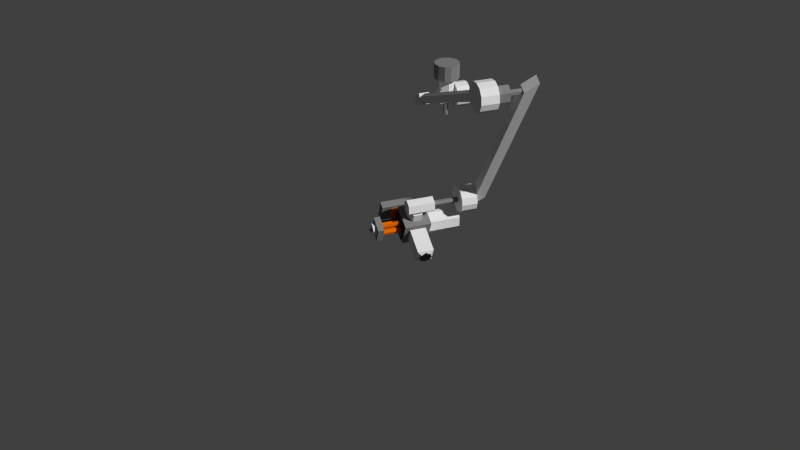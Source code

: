 # Source: roverarm.blend  (saved by Blender 2.72.0; exported with 4.5.12 LTS)
import bpy
from mathutils import Matrix  # noqa: F401  (used for matrix-valued properties, if any)

bpy.ops.wm.read_factory_settings(use_empty=True)
scene = bpy.context.scene
scene.name = 'Scene'

# ---- collections
col_collection_1 = bpy.data.collections.new('Collection 1'); scene.collection.children.link(col_collection_1)

# ---- materials (node trees are filled in below, after node groups)
mat_hellesgrau_normal = bpy.data.materials.new('hellesgrau_normal')
mat_hellesgrau_normal.alpha_threshold = 0.0
mat_hellesgrau_normal.roughness = 0.5
mat_dunklesgrau_normal = bpy.data.materials.new('dunklesgrau_normal')
mat_dunklesgrau_normal.alpha_threshold = 0.0
mat_dunklesgrau_normal.roughness = 0.5
mat_dunklesgrau_spigelnd = bpy.data.materials.new('dunklesgrau_Spigelnd')
mat_dunklesgrau_spigelnd.alpha_threshold = 0.0
mat_dunklesgrau_spigelnd.diffuse_color = (0.9294, 0.9294, 0.9294, 1.0)
mat_dunklesgrau_spigelnd.specular_color = (0.3294, 0.3294, 0.3294)
mat_dunklesgrau_spigelnd.roughness = 0.5
mat_orange_normal = bpy.data.materials.new('orange_normal')
mat_orange_normal.alpha_threshold = 0.0
mat_orange_normal.roughness = 0.5

# ---- material node trees
mat_hellesgrau_normal.use_nodes = True; mat_hellesgrau_normal.node_tree.nodes.clear()
_N = mat_hellesgrau_normal.node_tree.nodes; _L = mat_hellesgrau_normal.node_tree.links
n0 = _N.new('ShaderNodeOutputMaterial'); n0.name = 'Material Output'; n0.location = (300, 300)
n1 = _N.new('ShaderNodeBsdfDiffuse'); n1.name = 'Diffuse BSDF'; n1.location = (10, 300)
_L.new(n1.outputs[0], n0.inputs[0])
n0.is_active_output = True
mat_dunklesgrau_normal.use_nodes = True; mat_dunklesgrau_normal.node_tree.nodes.clear()
_N = mat_dunklesgrau_normal.node_tree.nodes; _L = mat_dunklesgrau_normal.node_tree.links
n0 = _N.new('ShaderNodeOutputMaterial'); n0.name = 'Material Output'; n0.location = (300, 300)
n1 = _N.new('ShaderNodeBsdfDiffuse'); n1.name = 'Diffuse BSDF'; n1.location = (10, 300)
n1.inputs[0].default_value = (0.2266, 0.2266, 0.2266, 1.0)
_L.new(n1.outputs[0], n0.inputs[0])
n0.is_active_output = True
mat_dunklesgrau_spigelnd.use_nodes = True; mat_dunklesgrau_spigelnd.node_tree.nodes.clear()
_N = mat_dunklesgrau_spigelnd.node_tree.nodes; _L = mat_dunklesgrau_spigelnd.node_tree.links
n0 = _N.new('ShaderNodeOutputMaterial'); n0.name = 'Material Output'; n0.location = (300, 300)
n1 = _N.new('ShaderNodeBsdfAnisotropic'); n1.name = 'Glossy BSDF'; n1.location = (100, 300)
n1.distribution = 'GGX'
n1.inputs[0].default_value = (0.0985, 0.0985, 0.0985, 1.0)
n1.inputs[1].default_value = 0.0
_L.new(n1.outputs[0], n0.inputs[0])
n0.is_active_output = True
mat_orange_normal.use_nodes = True; mat_orange_normal.node_tree.nodes.clear()
_N = mat_orange_normal.node_tree.nodes; _L = mat_orange_normal.node_tree.links
n0 = _N.new('ShaderNodeOutputMaterial'); n0.name = 'Material Output'; n0.location = (300, 300)
n1 = _N.new('ShaderNodeBsdfDiffuse'); n1.name = 'Diffuse BSDF'; n1.location = (10, 300)
n1.inputs[0].default_value = (0.8, 0.1525, 0.0, 1.0)
_L.new(n1.outputs[0], n0.inputs[0])
n0.is_active_output = True

# ---- world
world_world = bpy.data.worlds.new('World'); scene.world = world_world
world_world.color = (0.05088, 0.05088, 0.05088)
world_world.use_sun_shadow = False
world_world.sun_shadow_jitter_overblur = 0.0
world_world.cycles.sampling_method = 'MANUAL'
world_world.cycles.sample_map_resolution = 256

# ---- cameras
cam_camera = bpy.data.cameras.new('Camera')
cam_camera.clip_end = 100.0
cam_camera.lens = 35.0
cam_camera.sensor_width = 32.0
cam_camera.sensor_height = 18.0
cam_camera.display_size = 2.0
cam_camera.dof.focus_distance = 0.0

# ---- meshes
me_mesh56 = bpy.data.meshes.new('mesh56')
me_mesh56.from_pydata([(-1.946, -2.147, 0.6795), (-1.946, -2.147, 0.6795), (-1.946, -2.147, 0.6795), (-2.022, -2.124, 0.6563), (-2.022, -2.124, 0.6563), (-2.022, -2.124, 0.6563), (-1.946, -2.124, 0.6563), (-1.946, -2.124, 0.6563), (-1.946, -2.124, 0.6563), (-2.022, -2.147, 0.6795), (-2.022, -2.147, 0.6795), (-2.022, -2.147, 0.6795), (-1.946, -2.156, 0.7113), (-1.946, -2.156, 0.7113), (-1.946, -2.156, 0.7113), (-2.022, -2.156, 0.7113), (-2.022, -2.156, 0.7113), (-2.022, -2.156, 0.7113), (-1.946, -2.147, 0.743), (-1.946, -2.147, 0.743), (-1.946, -2.147, 0.743), (-2.022, -2.147, 0.743), (-2.022, -2.147, 0.743), (-2.022, -2.147, 0.743), (-1.946, -2.124, 0.7663), (-1.946, -2.124, 0.7663), (-1.946, -2.124, 0.7663), (-2.022, -2.124, 0.7663), (-2.022, -2.124, 0.7663), (-2.022, -2.124, 0.7663), (-2.022, -2.092, 0.7748), (-2.022, -2.092, 0.7748), (-2.022, -2.092, 0.7748), (-1.946, -2.092, 0.7748), (-1.946, -2.092, 0.7748), (-1.946, -2.092, 0.7748), (-1.946, -2.092, 0.6478), (-1.946, -2.092, 0.6478), (-1.946, -2.092, 0.6478), (-1.946, -2.061, 0.6563), (-1.946, -2.061, 0.6563), (-1.946, -2.061, 0.6563), (-1.946, -2.061, 0.7663), (-1.946, -2.061, 0.7663), (-1.946, -2.061, 0.7663), (-1.946, -2.037, 0.6796), (-1.946, -2.037, 0.6796), (-1.946, -2.037, 0.6796), (-1.946, -2.037, 0.743), (-1.946, -2.037, 0.743), (-1.946, -2.037, 0.743), (-1.946, -2.029, 0.7113), (-1.946, -2.029, 0.7113), (-1.946, -2.029, 0.7113), (-2.022, -2.029, 0.7113), (-2.022, -2.029, 0.7113), (-2.022, -2.029, 0.7113), (-2.022, -2.037, 0.6796), (-2.022, -2.037, 0.6796), (-2.022, -2.037, 0.6796), (-2.022, -2.061, 0.6563), (-2.022, -2.061, 0.6563), (-2.022, -2.061, 0.6563), (-2.022, -2.092, 0.6478), (-2.022, -2.092, 0.6478), (-2.022, -2.092, 0.6478), (-2.022, -2.061, 0.7663), (-2.022, -2.061, 0.7663), (-2.022, -2.061, 0.7663), (-2.022, -2.037, 0.743), (-2.022, -2.037, 0.743), (-2.022, -2.037, 0.743)], [], [(6, 0, 3), (3, 0, 9), (1, 12, 10), (15, 10, 12), (13, 18, 16), (21, 16, 18), (19, 24, 22), (27, 22, 24), (28, 25, 30), (33, 30, 25), (26, 36, 34), (36, 39, 34), (34, 39, 42), (39, 45, 42), (42, 45, 48), (51, 48, 45), (52, 46, 54), (57, 54, 46), (47, 40, 58), (60, 58, 40), (61, 41, 63), (37, 63, 41), (38, 7, 64), (4, 64, 7), (5, 29, 65), (29, 31, 65), (65, 31, 62), (31, 66, 62), (62, 66, 59), (66, 69, 59), (55, 59, 69), (56, 70, 53), (49, 53, 70), (71, 67, 50), (43, 50, 67), (68, 32, 44), (35, 44, 32), (23, 29, 5), (11, 23, 5), (17, 23, 11), (8, 36, 26), (20, 8, 26), (2, 8, 20), (14, 2, 20)])
_uv = me_mesh56.uv_layers.new(name='UVMap')
_uv.uv.foreach_set('vector', [-2.0, 2.888, -2.0, 4.183, -5.0, 2.888, -5.0, 2.888, -2.0, 4.183, -5.0, 4.183, -2.0, 2.415, -2.0, 3.709, -5.0, 2.415, -5.0, 3.709, -5.0, 2.415, -2.0, 3.709, -2.0, 1.12, -2.0, 2.414, -5.0, 1.12, -5.0, 2.414, -5.0, 1.12, -2.0, 2.414, -2.0, -0.6468, -2.0, 0.6473, -5.0, -0.6468, -5.0, 0.6473, -5.0, -0.6468, -2.0, 0.6473, -5.0, -2.415, -2.0, -2.415, -5.0, -1.121, -2.0, -1.121, -5.0, -1.121, -2.0, -2.415, -3.75, 4.665, -2.5, 0.0, -2.5, 5.0, -2.5, 0.0, -1.25, 0.3349, -2.5, 5.0, -2.5, 5.0, -1.25, 0.3349, -1.25, 4.665, -1.25, 0.3349, -0.335, 1.25, -1.25, 4.665, -1.25, 4.665, -0.335, 1.25, -0.335, 3.75, 0.0, 2.5, -0.335, 3.75, -0.335, 1.25, 2.0, 2.415, 2.0, 1.121, 5.0, 2.415, 5.0, 1.121, 5.0, 2.415, 2.0, 1.121, 2.0, 0.6471, 2.0, -0.6471, 5.0, 0.6471, 5.0, -0.6471, 5.0, 0.6471, 2.0, -0.6471, 5.0, -1.121, 2.0, -1.121, 5.0, -2.415, 2.0, -2.415, 5.0, -2.415, 2.0, -1.121, -2.0, 2.415, -2.0, 3.709, -5.0, 2.415, -5.0, 3.709, -5.0, 2.415, -2.0, 3.709, 3.75, 0.3349, 3.75, 4.665, 2.5, 0.0, 3.75, 4.665, 2.5, 5.0, 2.5, 0.0, 2.5, 0.0, 2.5, 5.0, 1.25, 0.3349, 2.5, 5.0, 1.25, 4.665, 1.25, 0.3349, 1.25, 0.3349, 1.25, 4.665, 0.335, 1.25, 1.25, 4.665, 0.335, 3.75, 0.335, 1.25, 0.0, 2.5, 0.335, 1.25, 0.335, 3.75, 5.0, 2.415, 5.0, 3.709, 2.0, 2.415, 2.0, 3.709, 2.0, 2.415, 5.0, 3.709, 5.0, 2.889, 5.0, 4.183, 2.0, 2.889, 2.0, 4.183, 2.0, 2.889, 5.0, 4.183, 5.0, 2.415, 5.0, 3.709, 2.0, 2.415, 2.0, 3.709, 2.0, 2.415, 5.0, 3.709, 4.665, 3.75, 3.75, 4.665, 3.75, 0.3349, 4.665, 1.25, 4.665, 3.75, 3.75, 0.3349, 5.0, 2.5, 4.665, 3.75, 4.665, 1.25, -3.75, 0.3349, -2.5, 0.0, -3.75, 4.665, -4.665, 3.75, -3.75, 0.3349, -3.75, 4.665, -4.665, 1.25, -3.75, 0.3349, -4.665, 3.75, -5.0, 2.5, -4.665, 1.25, -4.665, 3.75])
me_mesh56.materials.append(mat_hellesgrau_normal)
me_mesh56.use_remesh_preserve_volume = False
me_mesh56.use_remesh_preserve_attributes = False
me_mesh56.use_mirror_vertex_groups = False
me_mesh56.update()
me_mesh57 = bpy.data.meshes.new('mesh57')
me_mesh57.from_pydata([(-1.895, -2.08, 0.7331), (-1.895, -2.08, 0.7331), (-1.895, -2.08, 0.7331), (-1.946, -2.092, 0.6675), (-1.946, -2.092, 0.6675), (-1.946, -2.092, 0.6675), (-1.946, -2.055, 0.6891), (-1.946, -2.055, 0.6891), (-1.946, -2.055, 0.6891), (-1.895, -2.118, 0.7115), (-1.895, -2.118, 0.7115), (-1.895, -2.118, 0.7115), (-1.895, -2.526, 1.505), (-1.895, -2.526, 1.505), (-1.895, -2.526, 1.505), (-1.895, -2.563, 1.484), (-1.895, -2.563, 1.484), (-1.895, -2.563, 1.484), (-1.946, -2.538, 1.44), (-1.946, -2.538, 1.44), (-1.946, -2.538, 1.44), (-1.946, -2.501, 1.461), (-1.946, -2.501, 1.461), (-1.946, -2.501, 1.461)], [], [(6, 0, 3), (3, 0, 9), (1, 12, 10), (15, 10, 12), (16, 13, 18), (21, 18, 13), (14, 2, 22), (22, 2, 7), (8, 4, 23), (19, 23, 4), (5, 11, 20), (17, 20, 11)])
_uv = me_mesh57.uv_layers.new(name='UVMap')
_uv.uv.foreach_set('vector', [-0.01476, -0.08962, -1.804, 2.101, -1.332, -1.165, -1.332, -1.165, -1.804, 2.101, -3.12, 1.026, -2.017, 3.356, -19.57, 33.75, -3.489, 2.506, -21.04, 32.9, -3.489, 2.506, -19.57, 33.75, 18.82, 20.25, 17.5, 21.33, 17.03, 18.06, 15.71, 19.14, 17.03, 18.06, 17.5, 21.33, -1e-06, 39.02, 0.0, 3.915, 2.0, 37.02, 2.0, 37.02, 0.0, 3.915, 2.0, 1.915, 1.017, 1.624, 2.489, 0.7744, 18.57, 32.02, 20.04, 31.17, 18.57, 32.02, 2.489, 0.7744, -2.0, 1.915, 0.0, 3.915, -2.0, 37.02, 0.0, 39.02, -2.0, 37.02, 0.0, 3.915])
me_mesh57.materials.append(mat_hellesgrau_normal)
me_mesh57.use_remesh_preserve_volume = False
me_mesh57.use_remesh_preserve_attributes = False
me_mesh57.use_mirror_vertex_groups = False
me_mesh57.update()
me_mesh58 = bpy.data.meshes.new('mesh58')
me_mesh58.from_pydata([(-2.147, -2.088, 0.7498), (-2.147, -2.088, 0.7498), (-2.147, -2.088, 0.7498), (-2.147, -2.062, 0.689), (-2.147, -2.062, 0.689), (-2.147, -2.062, 0.689), (-2.147, -2.058, 0.7268), (-2.147, -2.058, 0.7268), (-2.147, -2.058, 0.7268), (-2.147, -2.123, 0.735), (-2.147, -2.123, 0.735), (-2.147, -2.123, 0.735), (-2.274, -2.088, 0.7498), (-2.274, -2.088, 0.7498), (-2.274, -2.088, 0.7498), (-2.274, -2.123, 0.735), (-2.274, -2.123, 0.735), (-2.274, -2.123, 0.735), (-2.274, -2.098, 0.6742), (-2.274, -2.098, 0.6742), (-2.274, -2.098, 0.6742), (-2.274, -2.062, 0.689), (-2.274, -2.062, 0.689), (-2.274, -2.062, 0.689), (-2.274, -2.058, 0.7268), (-2.274, -2.058, 0.7268), (-2.274, -2.058, 0.7268), (-2.147, -2.098, 0.6742), (-2.147, -2.098, 0.6742), (-2.147, -2.098, 0.6742), (-2.147, -2.128, 0.6972), (-2.147, -2.128, 0.6972), (-2.147, -2.128, 0.6972), (-2.274, -2.128, 0.6972), (-2.274, -2.128, 0.6972), (-2.274, -2.128, 0.6972)], [], [(6, 0, 3), (3, 0, 9), (1, 12, 10), (15, 10, 12), (16, 13, 18), (18, 13, 21), (24, 21, 13), (25, 14, 7), (2, 7, 14), (8, 4, 26), (22, 26, 4), (23, 5, 19), (27, 19, 5), (28, 3, 9), (30, 28, 9), (31, 11, 33), (17, 33, 11), (34, 16, 18), (35, 20, 32), (29, 32, 20)])
_uv = me_mesh58.uv_layers.new(name='UVMap')
_uv.uv.foreach_set('vector', [-167.3, 74.38, -168.1, 75.68, -168.1, 73.08, -168.1, 73.08, -168.1, 75.68, -169.6, 75.68, 8.42, 168.1, 13.42, 168.1, 8.42, 169.6, 13.42, 169.6, 8.42, 169.6, 13.42, 168.1, 169.6, 75.68, 168.1, 75.68, 169.6, 73.08, 169.6, 73.08, 168.1, 75.68, 168.1, 73.08, 167.3, 74.38, 168.1, 73.08, 168.1, 75.68, 13.42, 148.1, 13.42, 149.6, 8.42, 148.1, 8.42, 149.6, 8.42, 148.1, 13.42, 149.6, 8.42, -19.24, 8.42, -20.74, 13.42, -19.24, 13.42, -20.74, 13.42, -19.24, 8.42, -20.74, -13.42, 168.1, -8.42, 168.1, -13.42, 169.6, -8.42, 169.6, -13.42, 169.6, -8.42, 168.1, -169.6, 73.08, -168.1, 73.08, -169.6, 75.68, -170.3, 74.38, -169.6, 73.08, -169.6, 75.68, -8.42, -20.74, -8.42, -19.24, -13.42, -20.74, -13.42, -19.24, -13.42, -20.74, -8.42, -19.24, 170.3, 74.38, 169.6, 75.68, 169.6, 73.08, -13.42, 149.6, -13.42, 148.1, -8.42, 149.6, -8.42, 148.1, -8.42, 149.6, -13.42, 148.1])
me_mesh58.materials.append(mat_hellesgrau_normal)
me_mesh58.use_remesh_preserve_volume = False
me_mesh58.use_remesh_preserve_attributes = False
me_mesh58.use_mirror_vertex_groups = False
me_mesh58.update()
me_mesh59 = bpy.data.meshes.new('mesh59')
me_mesh59.from_pydata([(-2.246, -2.097, 0.6319), (-2.246, -2.097, 0.6319), (-2.266, -2.083, 0.6895), (-2.266, -2.083, 0.6895), (-2.266, -2.083, 0.6895), (-2.266, -2.065, 0.6455), (-2.266, -2.065, 0.6455), (-2.246, -2.116, 0.6759), (-2.246, -2.116, 0.6759), (-2.246, -2.116, 0.6759), (-2.205, -2.116, 0.6759), (-2.205, -2.116, 0.6759), (-2.205, -2.116, 0.6759), (-2.205, -2.097, 0.6319), (-2.205, -2.097, 0.6319), (-2.185, -2.065, 0.6455), (-2.185, -2.065, 0.6455), (-2.185, -2.083, 0.6895), (-2.185, -2.083, 0.6895), (-2.185, -2.083, 0.6895), (-2.205, -2.032, 0.6591), (-2.205, -2.032, 0.6591), (-2.205, -2.051, 0.7031), (-2.205, -2.051, 0.7031), (-2.205, -2.051, 0.7031), (-2.246, -2.051, 0.7031), (-2.246, -2.051, 0.7031), (-2.246, -2.051, 0.7031), (-2.246, -2.032, 0.6591), (-2.246, -2.032, 0.6591)], [], [(5, 0, 2), (2, 0, 7), (8, 1, 10), (10, 1, 13), (14, 15, 11), (17, 11, 15), (16, 20, 18), (22, 18, 20), (23, 21, 25), (28, 25, 21), (29, 6, 26), (3, 26, 6), (4, 9, 27), (9, 12, 27), (27, 12, 24), (19, 24, 12)])
_uv = me_mesh59.uv_layers.new(name='UVMap')
_uv.uv.foreach_set('vector', [139.6, 71.54, 141.2, 71.54, 139.6, 73.42, 139.6, 73.42, 141.2, 71.54, 141.2, 73.42, -12.32, 73.42, -12.32, 71.54, -10.72, 73.42, -10.72, 73.42, -12.32, 71.54, -10.72, 71.54, -152.8, 71.54, -151.2, 71.54, -152.8, 73.42, -151.2, 73.42, -152.8, 73.42, -151.2, 71.54, -141.2, 71.54, -139.6, 71.54, -141.2, 73.42, -139.6, 73.42, -141.2, 73.42, -139.6, 71.54, 10.72, 73.42, 10.72, 71.54, 12.32, 73.42, 12.32, 71.54, 12.32, 73.42, 10.72, 71.54, 151.2, 71.54, 152.8, 71.54, 151.2, 73.42, 152.8, 73.42, 151.2, 73.42, 152.8, 71.54, 13.12, 168.8, 12.32, 170.2, 12.32, 167.4, 12.32, 170.2, 10.72, 170.2, 12.32, 167.4, 12.32, 167.4, 10.72, 170.2, 10.72, 167.4, 9.92, 168.8, 10.72, 167.4, 10.72, 170.2])
me_mesh59.materials.append(mat_hellesgrau_normal)
me_mesh59.use_remesh_preserve_volume = False
me_mesh59.use_remesh_preserve_attributes = False
me_mesh59.use_mirror_vertex_groups = False
me_mesh59.update()
me_mesh60 = bpy.data.meshes.new('mesh60')
me_mesh60.from_pydata([(-2.162, -2.124, 0.6218), (-2.162, -2.124, 0.6218), (-2.162, -2.124, 0.6218), (-2.162, -1.957, 0.554), (-2.162, -1.957, 0.554), (-2.162, -1.957, 0.554), (-2.162, -2.007, 0.671), (-2.162, -2.007, 0.671), (-2.162, -2.007, 0.671), (-2.162, -2.074, 0.5047), (-2.162, -2.074, 0.5047), (-2.162, -2.074, 0.5047), (-2.289, -2.074, 0.5047), (-2.289, -2.074, 0.5047), (-2.289, -2.074, 0.5047), (-2.289, -2.124, 0.6218), (-2.289, -2.124, 0.6218), (-2.289, -2.124, 0.6218), (-2.289, -2.007, 0.671), (-2.289, -2.007, 0.671), (-2.289, -2.007, 0.671), (-2.289, -1.957, 0.554), (-2.289, -1.957, 0.554), (-2.289, -1.957, 0.554)], [], [(6, 0, 3), (3, 0, 9), (10, 1, 12), (12, 1, 15), (16, 2, 18), (18, 2, 7), (8, 4, 19), (21, 19, 4), (22, 5, 13), (11, 13, 5), (23, 14, 20), (17, 20, 14)])
_uv = me_mesh60.uv_layers.new(name='UVMap')
_uv.uv.foreach_set('vector', [-166.3, 71.58, -171.3, 71.58, -166.3, 66.58, -166.3, 66.58, -171.3, 71.58, -171.3, 66.58, -9.02, 66.58, -9.02, 71.58, -14.02, 66.58, -14.02, 66.58, -9.02, 71.58, -14.02, 71.58, 14.02, 171.3, 9.02, 171.3, 14.02, 166.3, 14.02, 166.3, 9.02, 171.3, 9.02, 166.3, 9.02, 71.58, 9.02, 66.58, 14.02, 71.58, 14.02, 66.58, 14.02, 71.58, 9.02, 66.58, -14.02, 166.3, -9.02, 166.3, -14.02, 171.3, -9.02, 171.3, -14.02, 171.3, -9.02, 166.3, 166.3, 66.58, 171.3, 66.58, 166.3, 71.58, 171.3, 71.58, 166.3, 71.58, 171.3, 66.58])
me_mesh60.materials.append(mat_dunklesgrau_normal)
me_mesh60.use_remesh_preserve_volume = False
me_mesh60.use_remesh_preserve_attributes = False
me_mesh60.use_mirror_vertex_groups = False
me_mesh60.update()
me_mesh61 = bpy.data.meshes.new('mesh61')
me_mesh61.from_pydata([(-2.01, -2.099, 0.6119), (-2.01, -2.099, 0.6119), (-2.01, -2.099, 0.6119), (-2.162, -2.099, 0.5633), (-2.162, -2.099, 0.5633), (-2.162, -2.099, 0.5633), (-2.01, -2.099, 0.5633), (-2.01, -2.099, 0.5633), (-2.01, -2.099, 0.5633), (-2.162, -2.099, 0.6119), (-2.162, -2.099, 0.6119), (-2.162, -2.099, 0.6119), (-2.162, -2.065, 0.6464), (-2.162, -2.065, 0.6464), (-2.162, -2.065, 0.6464), (-2.01, -2.065, 0.6464), (-2.01, -2.065, 0.6464), (-2.01, -2.065, 0.6464), (-2.01, -2.058, 0.63), (-2.01, -2.058, 0.63), (-2.01, -2.058, 0.63), (-2.01, -2.023, 0.6302), (-2.01, -2.023, 0.6302), (-2.01, -2.023, 0.6302), (-2.01, -2.017, 0.6467), (-2.01, -2.017, 0.6467), (-2.01, -2.017, 0.6467), (-2.01, -1.998, 0.6056), (-2.01, -1.998, 0.6056), (-2.01, -1.998, 0.6056), (-2.01, -1.982, 0.6125), (-2.01, -1.982, 0.6125), (-2.01, -1.982, 0.6125), (-2.01, -1.982, 0.5639), (-2.01, -1.982, 0.5639), (-2.01, -1.982, 0.5639), (-2.01, -1.998, 0.5706), (-2.01, -1.998, 0.5706), (-2.01, -1.998, 0.5706), (-2.073, -1.998, 0.5706), (-2.073, -1.998, 0.5706), (-2.073, -1.998, 0.5706), (-2.073, -1.998, 0.6056), (-2.073, -1.998, 0.6056), (-2.073, -1.998, 0.6056), (-2.073, -2.023, 0.6302), (-2.073, -2.023, 0.6302), (-2.073, -2.023, 0.6302), (-2.073, -2.058, 0.63), (-2.073, -2.058, 0.63), (-2.073, -2.058, 0.63), (-2.073, -2.083, 0.6052), (-2.073, -2.083, 0.6052), (-2.073, -2.083, 0.6052), (-2.01, -2.083, 0.6052), (-2.01, -2.083, 0.6052), (-2.01, -2.083, 0.6052), (-2.01, -2.083, 0.5702), (-2.01, -2.083, 0.5702), (-2.01, -2.083, 0.5702), (-2.01, -2.065, 0.5291), (-2.01, -2.065, 0.5291), (-2.01, -2.065, 0.5291), (-2.01, -2.058, 0.5456), (-2.01, -2.058, 0.5456), (-2.01, -2.058, 0.5456), (-2.01, -2.016, 0.5294), (-2.01, -2.016, 0.5294), (-2.01, -2.016, 0.5294), (-2.01, -2.023, 0.5457), (-2.01, -2.023, 0.5457), (-2.01, -2.023, 0.5457), (-2.162, -2.016, 0.5294), (-2.162, -2.016, 0.5294), (-2.162, -2.016, 0.5294), (-2.162, -1.982, 0.5639), (-2.162, -1.982, 0.5639), (-2.162, -1.982, 0.5639), (-2.162, -2.017, 0.6467), (-2.162, -2.017, 0.6467), (-2.162, -2.017, 0.6467), (-2.162, -1.982, 0.6125), (-2.162, -1.982, 0.6125), (-2.162, -1.982, 0.6125), (-2.162, -2.065, 0.5291), (-2.162, -2.065, 0.5291), (-2.162, -2.065, 0.5291), (-2.073, -2.023, 0.5457), (-2.073, -2.023, 0.5457), (-2.073, -2.023, 0.5457), (-2.073, -2.058, 0.5456), (-2.073, -2.058, 0.5456), (-2.073, -2.058, 0.5456), (-2.073, -2.083, 0.5702), (-2.073, -2.083, 0.5702), (-2.073, -2.083, 0.5702)], [], [(6, 0, 3), (3, 0, 9), (10, 1, 12), (12, 1, 15), (2, 18, 16), (18, 21, 16), (16, 21, 24), (21, 27, 24), (30, 24, 27), (30, 27, 33), (36, 33, 27), (37, 28, 39), (42, 39, 28), (29, 22, 43), (45, 43, 22), (46, 23, 48), (19, 48, 23), (49, 20, 51), (54, 51, 20), (18, 2, 55), (55, 2, 57), (57, 2, 7), (7, 60, 57), (57, 60, 63), (60, 66, 63), (63, 66, 69), (69, 66, 36), (66, 33, 36), (67, 72, 34), (75, 34, 72), (73, 78, 76), (81, 76, 78), (82, 79, 31), (25, 31, 79), (26, 80, 17), (13, 17, 80), (14, 78, 73), (84, 14, 73), (74, 68, 85), (61, 85, 68), (62, 8, 86), (4, 86, 8), (5, 11, 84), (11, 14, 84), (32, 35, 83), (77, 83, 35), (38, 40, 70), (87, 70, 40), (88, 41, 50), (50, 41, 47), (44, 47, 41), (52, 88, 50), (90, 88, 52), (93, 90, 52), (94, 53, 58), (56, 58, 53), (59, 64, 95), (91, 95, 64), (92, 65, 89), (71, 89, 65)])
_uv = me_mesh61.uv_layers.new(name='UVMap')
_uv.uv.foreach_set('vector', [-3.02, -1.709, -3.02, 0.2039, -9.02, -1.709, -9.02, -1.709, -3.02, 0.2039, -9.02, 0.2039, -9.02, -130.5, -3.02, -130.5, -9.02, -128.6, -9.02, -128.6, -3.02, -130.5, -3.02, -128.6, -170.6, 70.85, -168.8, 70.88, -168.8, 71.58, -168.8, 70.88, -167.5, 70.35, -168.8, 71.58, -168.8, 71.58, -167.5, 70.35, -167.0, 70.85, -167.5, 70.35, -167.0, 69.08, -167.0, 70.85, -166.3, 69.08, -167.0, 70.85, -167.0, 69.08, -166.3, 69.08, -167.0, 69.08, -167.0, 67.31, -167.5, 67.81, -167.0, 67.31, -167.0, 69.08, -3.02, -1.441, -3.02, -0.06335, -5.52, -1.441, -5.52, -0.06335, -5.52, -1.441, -3.02, -0.06335, -3.02, 127.7, -3.02, 129.1, -5.52, 127.7, -5.52, 129.1, -5.52, 127.7, -3.02, 129.1, -5.52, 181.7, -3.02, 181.7, -5.52, 183.1, -3.02, 183.1, -5.52, 183.1, -3.02, 181.7, 5.52, -128.8, 3.02, -128.8, 5.52, -130.2, 3.02, -130.2, 5.52, -130.2, 3.02, -128.8, -168.8, 70.88, -170.6, 70.85, -170.1, 70.35, -170.1, 70.35, -170.6, 70.85, -170.6, 69.08, -170.6, 69.08, -170.6, 70.85, -171.3, 69.08, -171.3, 69.08, -170.6, 67.31, -170.6, 69.08, -170.6, 69.08, -170.6, 67.31, -170.1, 67.81, -170.6, 67.31, -168.8, 66.58, -170.1, 67.81, -170.1, 67.81, -168.8, 66.58, -168.8, 67.28, -168.8, 67.28, -168.8, 66.58, -167.5, 67.81, -168.8, 66.58, -167.0, 67.31, -167.5, 67.81, 3.02, -130.5, 9.02, -130.5, 3.02, -128.6, 9.02, -128.6, 3.02, -128.6, 9.02, -130.5, 168.8, 66.58, 167.0, 70.85, 167.0, 67.31, 166.3, 69.08, 167.0, 67.31, 167.0, 70.85, 9.02, 127.4, 9.02, 129.4, 3.02, 127.4, 3.02, 129.4, 3.02, 127.4, 9.02, 129.4, 3.02, 181.4, 9.02, 181.4, 3.02, 183.3, 9.02, 183.3, 3.02, 183.3, 9.02, 181.4, 168.8, 71.58, 167.0, 70.85, 168.8, 66.58, 170.6, 67.31, 168.8, 71.58, 168.8, 66.58, -9.02, 181.4, -3.02, 181.4, -9.02, 183.3, -3.02, 183.3, -9.02, 183.3, -3.02, 181.4, -3.02, 127.4, -3.02, 129.4, -9.02, 127.4, -9.02, 129.4, -9.02, 127.4, -3.02, 129.4, 171.3, 69.08, 170.6, 70.85, 170.6, 67.31, 170.6, 70.85, 168.8, 71.58, 170.6, 67.31, 3.02, 0.2007, 3.02, -1.713, 9.02, 0.2007, 9.02, -1.713, 9.02, 0.2007, 3.02, -1.713, -3.02, -128.8, -5.52, -128.8, -3.02, -130.2, -5.52, -130.2, -3.02, -130.2, -5.52, -128.8, -168.8, 67.28, -167.5, 67.81, -168.8, 70.88, -168.8, 70.88, -167.5, 67.81, -167.5, 70.35, -167.0, 69.08, -167.5, 70.35, -167.5, 67.81, -170.1, 70.35, -168.8, 67.28, -168.8, 70.88, -170.1, 67.81, -168.8, 67.28, -170.1, 70.35, -170.6, 69.08, -170.1, 67.81, -170.1, 70.35, 5.52, -1.438, 5.52, -0.0607, 3.02, -1.438, 3.02, -0.0607, 3.02, -1.438, 5.52, -0.0607, 3.02, 129.1, 3.02, 127.7, 5.52, 129.1, 5.52, 127.7, 5.52, 129.1, 3.02, 127.7, 5.52, 183.1, 3.02, 183.1, 5.52, 181.7, 3.02, 181.7, 5.52, 181.7, 3.02, 183.1])
me_mesh61.materials.append(mat_hellesgrau_normal)
me_mesh61.use_remesh_preserve_volume = False
me_mesh61.use_remesh_preserve_attributes = False
me_mesh61.use_mirror_vertex_groups = False
me_mesh61.update()
me_mesh62 = bpy.data.meshes.new('mesh62')
me_mesh62.from_pydata([(-2.264, -2.102, 0.6033), (-2.264, -2.102, 0.6033), (-2.264, -2.102, 0.6033), (-2.187, -2.073, 0.5331), (-2.187, -2.073, 0.5331), (-2.187, -2.073, 0.5331), (-2.264, -2.073, 0.5331), (-2.264, -2.073, 0.5331), (-2.264, -2.073, 0.5331), (-2.187, -2.102, 0.6033), (-2.187, -2.102, 0.6033), (-2.187, -2.102, 0.6033), (-2.187, -2.231, 0.5492), (-2.187, -2.231, 0.5492), (-2.187, -2.231, 0.5492), (-2.187, -2.231, 0.5492), (-2.264, -2.231, 0.5492), (-2.264, -2.231, 0.5492), (-2.264, -2.231, 0.5492), (-2.264, -2.231, 0.5492), (-2.264, -2.201, 0.4789), (-2.264, -2.201, 0.4789), (-2.264, -2.201, 0.4789), (-2.264, -2.201, 0.4789), (-2.187, -2.201, 0.4789), (-2.187, -2.201, 0.4789), (-2.187, -2.201, 0.4789), (-2.187, -2.201, 0.4789), (-2.204, -2.217, 0.4905), (-2.204, -2.217, 0.4905), (-2.204, -2.217, 0.4905), (-2.204, -2.234, 0.5298), (-2.204, -2.234, 0.5298), (-2.204, -2.234, 0.5298), (-2.247, -2.234, 0.5298), (-2.247, -2.234, 0.5298), (-2.247, -2.234, 0.5298), (-2.247, -2.217, 0.4905), (-2.247, -2.217, 0.4905), (-2.247, -2.217, 0.4905)], [], [(6, 0, 3), (3, 0, 9), (10, 1, 12), (12, 1, 16), (17, 2, 20), (20, 2, 7), (8, 4, 21), (24, 21, 4), (25, 5, 13), (11, 13, 5), (26, 14, 28), (31, 28, 14), (32, 15, 34), (18, 34, 15), (35, 19, 37), (22, 37, 19), (38, 23, 29), (27, 29, 23), (30, 33, 39), (36, 39, 33)])
_uv = me_mesh62.uv_layers.new(name='UVMap')
_uv.uv.foreach_set('vector', [13.02, 67.58, 13.02, 70.58, 10.02, 67.58, 10.02, 67.58, 13.02, 70.58, 10.02, 70.58, 10.02, 170.8, 13.02, 170.8, 10.02, 176.3, 10.02, 176.3, 13.02, 170.8, 13.02, 176.3, 176.3, 70.58, 170.8, 70.58, 176.3, 67.58, 176.3, 67.58, 170.8, 70.58, 170.8, 67.58, -13.02, 170.8, -10.02, 170.8, -13.02, 176.3, -10.02, 176.3, -13.02, 176.3, -10.02, 170.8, -176.3, 67.58, -170.8, 67.58, -176.3, 70.58, -170.8, 70.58, -176.3, 70.58, -170.8, 67.58, -99.95, 67.58, -99.95, 70.58, -100.7, 68.24, -100.7, 69.92, -100.7, 68.24, -99.95, 70.58, -10.68, -31.79, -10.02, -31.02, -12.36, -31.79, -13.02, -31.02, -12.36, -31.79, -10.02, -31.02, 81.02, 69.92, 80.25, 70.58, 81.02, 68.24, 80.25, 67.58, 81.02, 68.24, 80.25, 70.58, -12.36, 149.9, -13.02, 149.2, -10.68, 149.9, -10.02, 149.2, -10.68, 149.9, -13.02, 149.2, -10.68, 68.24, -10.68, 69.92, -12.36, 68.24, -12.36, 69.92, -12.36, 68.24, -10.68, 69.92])
me_mesh62.materials.append(mat_hellesgrau_normal)
me_mesh62.materials.append(mat_hellesgrau_normal)
me_mesh62.materials.append(mat_dunklesgrau_normal)
me_mesh62.use_remesh_preserve_volume = False
me_mesh62.use_remesh_preserve_attributes = False
me_mesh62.use_mirror_vertex_groups = False
me_mesh62.update()
me_mesh63 = bpy.data.meshes.new('mesh63')
me_mesh63.from_pydata([(-2.247, -2.198, 0.4981), (-2.247, -2.198, 0.4981), (-2.247, -2.198, 0.4981), (-2.204, -2.198, 0.4981), (-2.204, -2.198, 0.4981), (-2.204, -2.198, 0.4981), (-2.226, -2.195, 0.4899), (-2.226, -2.195, 0.4899), (-2.226, -2.195, 0.4899), (-2.256, -2.207, 0.518), (-2.256, -2.207, 0.518), (-2.256, -2.207, 0.518), (-2.247, -2.22, 0.4893), (-2.247, -2.22, 0.4893), (-2.247, -2.22, 0.4893), (-2.256, -2.228, 0.5091), (-2.256, -2.228, 0.5091), (-2.256, -2.228, 0.5091), (-2.195, -2.228, 0.5091), (-2.195, -2.228, 0.5091), (-2.195, -2.228, 0.5091), (-2.204, -2.22, 0.4893), (-2.204, -2.22, 0.4893), (-2.204, -2.22, 0.4893), (-2.226, -2.216, 0.4811), (-2.226, -2.216, 0.4811), (-2.226, -2.216, 0.4811), (-2.195, -2.207, 0.518), (-2.195, -2.207, 0.518), (-2.195, -2.207, 0.518), (-2.247, -2.215, 0.5379), (-2.247, -2.215, 0.5379), (-2.247, -2.215, 0.5379), (-2.247, -2.236, 0.529), (-2.247, -2.236, 0.529), (-2.247, -2.236, 0.529), (-2.204, -2.236, 0.529), (-2.204, -2.236, 0.529), (-2.204, -2.236, 0.529), (-2.204, -2.215, 0.5379), (-2.204, -2.215, 0.5379), (-2.204, -2.215, 0.5379), (-2.226, -2.219, 0.5461), (-2.226, -2.219, 0.5461), (-2.226, -2.219, 0.5461), (-2.226, -2.24, 0.5372), (-2.226, -2.24, 0.5372), (-2.226, -2.24, 0.5372)], [], [(6, 0, 3), (3, 0, 9), (1, 12, 10), (15, 10, 12), (16, 13, 18), (18, 13, 21), (24, 21, 13), (25, 14, 7), (2, 7, 14), (8, 4, 26), (22, 26, 4), (23, 5, 19), (27, 19, 5), (28, 3, 9), (30, 28, 9), (11, 17, 31), (33, 31, 17), (34, 16, 36), (36, 16, 18), (20, 29, 37), (39, 37, 29), (40, 28, 30), (42, 40, 30), (43, 32, 45), (35, 45, 32), (46, 34, 36), (47, 38, 44), (41, 44, 38)])
_uv = me_mesh63.uv_layers.new(name='UVMap')
_uv.uv.foreach_set('vector', [11.52, 67.88, 12.37, 68.23, 10.67, 68.23, 10.67, 68.23, 12.37, 68.23, 12.72, 69.08, 175.9, 67.77, 176.8, 67.77, 175.9, 68.69, 176.8, 68.69, 175.9, 68.69, 176.8, 67.77, -12.72, 69.08, -12.37, 68.23, -10.32, 69.08, -10.32, 69.08, -12.37, 68.23, -10.67, 68.23, -11.52, 67.88, -10.67, 68.23, -12.37, 68.23, 176.8, 36.62, 176.8, 37.54, 175.9, 36.62, 175.9, 37.54, 175.9, 36.62, 176.8, 37.54, -175.9, 15.34, -175.9, 16.25, -176.8, 15.34, -176.8, 16.25, -176.8, 15.34, -175.9, 16.25, -176.8, 58.95, -175.9, 58.95, -176.8, 59.87, -175.9, 59.87, -176.8, 59.87, -175.9, 58.95, 10.32, 69.08, 10.67, 68.23, 12.72, 69.08, 12.37, 69.93, 10.32, 69.08, 12.72, 69.08, 175.9, 58.95, 176.8, 58.95, 175.9, 59.87, 176.8, 59.87, 175.9, 59.87, 176.8, 58.95, -12.37, 69.93, -12.72, 69.08, -10.67, 69.93, -10.67, 69.93, -12.72, 69.08, -10.32, 69.08, -176.8, 67.77, -175.9, 67.77, -176.8, 68.69, -175.9, 68.69, -176.8, 68.69, -175.9, 67.77, 10.67, 69.93, 10.32, 69.08, 12.37, 69.93, 11.52, 70.28, 10.67, 69.93, 12.37, 69.93, 175.9, 16.25, 175.9, 15.33, 176.8, 16.25, 176.8, 15.33, 176.8, 16.25, 175.9, 15.33, -11.52, 70.28, -12.37, 69.93, -10.67, 69.93, -176.8, 37.54, -176.8, 36.62, -175.9, 37.54, -175.9, 36.62, -175.9, 37.54, -176.8, 36.62])
me_mesh63.materials.append(mat_dunklesgrau_spigelnd)
me_mesh63.use_remesh_preserve_volume = False
me_mesh63.use_remesh_preserve_attributes = False
me_mesh63.use_mirror_vertex_groups = False
me_mesh63.update()
me_mesh64 = bpy.data.meshes.new('mesh64')
me_mesh64.from_pydata([(-2.203, -1.948, 0.5716), (-2.203, -1.948, 0.5716), (-2.203, -1.948, 0.5716), (-2.36, -1.916, 0.5854), (-2.36, -1.916, 0.5854), (-2.36, -1.916, 0.5854), (-2.203, -1.916, 0.5854), (-2.203, -1.916, 0.5854), (-2.203, -1.916, 0.5854), (-2.36, -1.948, 0.5716), (-2.36, -1.948, 0.5716), (-2.36, -1.948, 0.5716), (-2.203, -1.988, 0.6652), (-2.203, -1.988, 0.6652), (-2.203, -1.988, 0.6652), (-2.36, -1.988, 0.6652), (-2.36, -1.988, 0.6652), (-2.36, -1.988, 0.6652), (-2.36, -1.955, 0.679), (-2.36, -1.955, 0.679), (-2.36, -1.955, 0.679), (-2.203, -1.955, 0.679), (-2.203, -1.955, 0.679), (-2.203, -1.955, 0.679)], [], [(6, 0, 3), (3, 0, 9), (1, 12, 10), (15, 10, 12), (16, 13, 18), (21, 18, 13), (22, 14, 7), (2, 7, 14), (23, 8, 19), (4, 19, 8), (5, 11, 20), (17, 20, 11)])
_uv = me_mesh64.uv_layers.new(name='UVMap')
_uv.uv.foreach_set('vector', [-10.62, 164.3, -10.62, 165.7, -16.82, 164.3, -16.82, 164.3, -10.62, 165.7, -16.82, 165.7, -10.62, 67.08, -10.62, 71.08, -16.82, 67.08, -16.82, 71.08, -16.82, 67.08, -10.62, 71.08, 16.82, 165.7, 10.62, 165.7, 16.82, 164.3, 10.62, 164.3, 16.82, 164.3, 10.62, 165.7, -164.3, 71.08, -165.7, 71.08, -164.3, 67.08, -165.7, 67.08, -164.3, 67.08, -165.7, 71.08, 10.62, 71.08, 10.62, 67.08, 16.82, 71.08, 16.82, 67.08, 16.82, 71.08, 10.62, 67.08, 164.3, 67.08, 165.7, 67.08, 164.3, 71.08, 165.7, 71.08, 164.3, 71.08, 165.7, 67.08])
me_mesh64.materials.append(mat_dunklesgrau_normal)
me_mesh64.use_remesh_preserve_volume = False
me_mesh64.use_remesh_preserve_attributes = False
me_mesh64.use_mirror_vertex_groups = False
me_mesh64.update()
me_mesh65 = bpy.data.meshes.new('mesh65')
me_mesh65.from_pydata([(-2.177, -1.968, 0.5797), (-2.177, -1.968, 0.5797), (-2.177, -1.968, 0.5797), (-2.314, -1.954, 0.5856), (-2.314, -1.954, 0.5856), (-2.314, -1.954, 0.5856), (-2.177, -1.954, 0.5856), (-2.177, -1.954, 0.5856), (-2.177, -1.954, 0.5856), (-2.314, -1.968, 0.5797), (-2.314, -1.968, 0.5797), (-2.314, -1.968, 0.5797), (-2.177, -1.996, 0.6453), (-2.177, -1.996, 0.6453), (-2.177, -1.996, 0.6453), (-2.314, -1.996, 0.6453), (-2.314, -1.996, 0.6453), (-2.314, -1.996, 0.6453), (-2.314, -1.982, 0.6512), (-2.314, -1.982, 0.6512), (-2.314, -1.982, 0.6512), (-2.177, -1.982, 0.6512), (-2.177, -1.982, 0.6512), (-2.177, -1.982, 0.6512)], [], [(6, 0, 3), (3, 0, 9), (1, 12, 10), (15, 10, 12), (16, 13, 18), (21, 18, 13), (22, 14, 7), (2, 7, 14), (23, 8, 19), (4, 19, 8), (5, 11, 20), (17, 20, 11)])
_uv = me_mesh65.uv_layers.new(name='UVMap')
_uv.uv.foreach_set('vector', [-9.62, 165.7, -9.62, 166.3, -15.02, 165.7, -15.02, 165.7, -9.62, 166.3, -15.02, 166.3, -9.62, 67.68, -9.62, 70.48, -15.02, 67.68, -15.02, 70.48, -15.02, 67.68, -9.62, 70.48, 15.02, 166.3, 9.62, 166.3, 15.02, 165.7, 9.62, 165.7, 15.02, 165.7, 9.62, 166.3, -165.7, 70.48, -166.3, 70.48, -165.7, 67.68, -166.3, 67.68, -165.7, 67.68, -166.3, 70.48, 9.62, 70.48, 9.62, 67.68, 15.02, 70.48, 15.02, 67.68, 15.02, 70.48, 9.62, 67.68, 165.7, 67.68, 166.3, 67.68, 165.7, 70.48, 166.3, 70.48, 165.7, 70.48, 166.3, 67.68])
me_mesh65.materials.append(mat_orange_normal)
me_mesh65.use_remesh_preserve_volume = False
me_mesh65.use_remesh_preserve_attributes = False
me_mesh65.use_mirror_vertex_groups = False
me_mesh65.update()
me_mesh66 = bpy.data.meshes.new('mesh66')
me_mesh66.from_pydata([(-2.403, -2.069, 0.5994), (-2.403, -2.069, 0.5994), (-2.429, -2.069, 0.5761), (-2.429, -2.069, 0.5761), (-2.429, -2.069, 0.5761), (-2.403, -2.069, 0.5761), (-2.403, -2.069, 0.5761), (-2.429, -2.069, 0.5994), (-2.429, -2.069, 0.5994), (-2.429, -2.069, 0.5994), (-2.429, -2.052, 0.616), (-2.429, -2.052, 0.616), (-2.429, -2.052, 0.616), (-2.403, -2.052, 0.616), (-2.403, -2.052, 0.616), (-2.429, -2.029, 0.6161), (-2.429, -2.029, 0.6161), (-2.429, -2.029, 0.6161), (-2.403, -2.029, 0.6161), (-2.403, -2.029, 0.6161), (-2.403, -2.012, 0.5997), (-2.403, -2.012, 0.5997), (-2.429, -2.012, 0.5997), (-2.429, -2.012, 0.5997), (-2.429, -2.012, 0.5997), (-2.403, -2.012, 0.5764), (-2.403, -2.012, 0.5764), (-2.429, -2.012, 0.5764), (-2.429, -2.012, 0.5764), (-2.429, -2.012, 0.5764), (-2.429, -2.029, 0.5598), (-2.429, -2.029, 0.5598), (-2.429, -2.029, 0.5598), (-2.403, -2.029, 0.5598), (-2.403, -2.029, 0.5598), (-2.429, -2.052, 0.5597), (-2.429, -2.052, 0.5597), (-2.429, -2.052, 0.5597), (-2.403, -2.052, 0.5597), (-2.403, -2.052, 0.5597)], [], [(5, 0, 2), (2, 0, 7), (8, 1, 10), (10, 1, 13), (11, 14, 15), (18, 15, 14), (19, 20, 16), (22, 16, 20), (21, 25, 23), (27, 23, 25), (28, 26, 30), (33, 30, 26), (31, 34, 35), (38, 35, 34), (39, 6, 36), (3, 36, 6), (4, 9, 37), (9, 12, 37), (37, 12, 32), (12, 17, 32), (32, 17, 29), (24, 29, 17)])
_uv = me_mesh66.uv_layers.new(name='UVMap')
_uv.uv.foreach_set('vector', [-18.52, -1.15, -18.52, -0.232, -19.52, -1.15, -19.52, -1.15, -18.52, -0.232, -19.52, -0.232, -19.52, -130.0, -18.52, -130.0, -19.52, -129.1, -19.52, -129.1, -18.52, -130.0, -18.52, -129.1, 19.52, 182.9, 18.52, 182.9, 19.52, 181.9, 18.52, 181.9, 19.52, 181.9, 18.52, 182.9, 18.52, 128.8, 18.52, 127.9, 19.52, 128.8, 19.52, 127.9, 19.52, 128.8, 18.52, 127.9, 18.52, -0.2334, 18.52, -1.152, 19.52, -0.2334, 19.52, -1.152, 19.52, -0.2334, 18.52, -1.152, 19.52, -129.1, 18.52, -129.1, 19.52, -130.0, 18.52, -130.0, 19.52, -130.0, 18.52, -129.1, -19.52, 181.9, -18.52, 181.9, -19.52, 182.9, -18.52, 182.9, -19.52, 182.9, -18.52, 181.9, -18.52, 127.9, -18.52, 128.8, -19.52, 127.9, -19.52, 128.8, -19.52, 127.9, -18.52, 128.8, 170.0, 69.08, 169.7, 69.93, 169.7, 68.23, 169.7, 69.93, 168.8, 70.28, 169.7, 68.23, 169.7, 68.23, 168.8, 70.28, 168.8, 67.88, 168.8, 70.28, 168.0, 69.93, 168.8, 67.88, 168.8, 67.88, 168.0, 69.93, 168.0, 68.23, 167.6, 69.08, 168.0, 68.23, 168.0, 69.93])
me_mesh66.materials.append(mat_hellesgrau_normal)
me_mesh66.use_remesh_preserve_volume = False
me_mesh66.use_remesh_preserve_attributes = False
me_mesh66.use_mirror_vertex_groups = False
me_mesh66.update()
me_mesh67 = bpy.data.meshes.new('mesh67')
me_mesh67.from_pydata([(-2.383, -2.094, 0.6096), (-2.383, -2.094, 0.6096), (-2.383, -2.094, 0.6096), (-2.383, -1.987, 0.5662), (-2.383, -1.987, 0.5662), (-2.383, -2.019, 0.6411), (-2.383, -2.019, 0.6411), (-2.383, -2.062, 0.5347), (-2.383, -2.062, 0.5347), (-2.383, -2.062, 0.5347), (-2.413, -2.062, 0.5347), (-2.413, -2.062, 0.5347), (-2.413, -2.062, 0.5347), (-2.413, -2.094, 0.6096), (-2.413, -2.094, 0.6096), (-2.413, -2.094, 0.6096), (-2.413, -2.019, 0.6411), (-2.413, -2.019, 0.6411), (-2.413, -1.987, 0.5662), (-2.413, -1.987, 0.5662)], [], [(5, 0, 3), (3, 0, 7), (8, 1, 10), (10, 1, 13), (14, 2, 16), (16, 2, 6), (15, 17, 11), (18, 11, 17), (19, 4, 12), (9, 12, 4)])
_uv = me_mesh67.uv_layers.new(name='UVMap')
_uv.uv.foreach_set('vector', [-167.2, 70.68, -170.4, 70.68, -167.2, 67.48, -167.2, 67.48, -170.4, 70.68, -170.4, 67.48, -17.72, 67.48, -17.72, 70.68, -18.92, 67.48, -18.92, 67.48, -17.72, 70.68, -18.92, 70.68, 18.92, 170.4, 17.72, 170.4, 18.92, 167.2, 18.92, 167.2, 17.72, 170.4, 17.72, 167.2, 170.4, 70.68, 167.2, 70.68, 170.4, 67.48, 167.2, 67.48, 170.4, 67.48, 167.2, 70.68, -18.92, 167.2, -17.72, 167.2, -18.92, 170.4, -17.72, 170.4, -18.92, 170.4, -17.72, 167.2])
me_mesh67.materials.append(mat_dunklesgrau_normal)
me_mesh67.use_remesh_preserve_volume = False
me_mesh67.use_remesh_preserve_attributes = False
me_mesh67.use_mirror_vertex_groups = False
me_mesh67.update()
me_mesh68 = bpy.data.meshes.new('mesh68')
me_mesh68.from_pydata([(-2.398, -2.068, 0.5931), (-2.398, -2.068, 0.5931), (-2.276, -2.077, 0.5809), (-2.276, -2.077, 0.5809), (-2.276, -2.068, 0.5931), (-2.276, -2.068, 0.5931), (-2.398, -2.077, 0.5809), (-2.398, -2.077, 0.5809), (-2.398, -2.071, 0.5669), (-2.398, -2.071, 0.5669), (-2.276, -2.071, 0.5669), (-2.276, -2.071, 0.5669), (-2.276, -2.056, 0.565), (-2.276, -2.056, 0.565), (-2.398, -2.056, 0.565), (-2.398, -2.056, 0.565), (-2.276, -2.047, 0.5771), (-2.276, -2.047, 0.5771), (-2.398, -2.047, 0.5771), (-2.398, -2.047, 0.5771), (-2.398, -2.052, 0.5912), (-2.398, -2.052, 0.5912), (-2.276, -2.052, 0.5912), (-2.276, -2.052, 0.5912)], [], [(4, 0, 2), (2, 0, 6), (7, 8, 3), (10, 3, 8), (11, 9, 12), (14, 12, 9), (13, 15, 16), (18, 16, 15), (19, 20, 17), (22, 17, 20), (23, 21, 5), (1, 5, 21)])
_uv = me_mesh68.uv_layers.new(name='UVMap')
_uv.uv.foreach_set('vector', [-13.52, -112.2, -18.32, -112.2, -13.52, -112.8, -13.52, -112.8, -18.32, -112.2, -18.32, -112.8, -18.32, 69.38, -18.32, 68.78, -13.52, 69.38, -13.52, 68.78, -13.52, 69.38, -18.32, 68.78, -13.52, 181.8, -18.32, 181.8, -13.52, 181.2, -18.32, 181.2, -13.52, 181.2, -18.32, 181.8, 13.52, -112.8, 18.32, -112.8, 13.52, -112.2, 18.32, -112.2, 13.52, -112.2, 18.32, -112.8, 18.32, 68.78, 18.32, 69.38, 13.52, 68.78, 13.52, 69.38, 13.52, 68.78, 18.32, 69.38, 13.52, 181.2, 18.32, 181.2, 13.52, 181.8, 18.32, 181.8, 13.52, 181.8, 18.32, 181.2])
me_mesh68.materials.append(mat_orange_normal)
me_mesh68.use_remesh_preserve_volume = False
me_mesh68.use_remesh_preserve_attributes = False
me_mesh68.use_mirror_vertex_groups = False
me_mesh68.update()
me_mesh69 = bpy.data.meshes.new('mesh69')
me_mesh69.from_pydata([(-2.276, -2.062, 0.6182), (-2.276, -2.062, 0.6182), (-2.398, -2.063, 0.6031), (-2.398, -2.063, 0.6031), (-2.276, -2.063, 0.6031), (-2.276, -2.063, 0.6031), (-2.398, -2.062, 0.6182), (-2.398, -2.062, 0.6182), (-2.398, -2.048, 0.6241), (-2.398, -2.048, 0.6241), (-2.276, -2.048, 0.6241), (-2.276, -2.048, 0.6241), (-2.276, -2.035, 0.6149), (-2.276, -2.035, 0.6149), (-2.398, -2.035, 0.6149), (-2.398, -2.035, 0.6149), (-2.276, -2.037, 0.5998), (-2.276, -2.037, 0.5998), (-2.398, -2.037, 0.5998), (-2.398, -2.037, 0.5998), (-2.398, -2.051, 0.5938), (-2.398, -2.051, 0.5938), (-2.276, -2.051, 0.5938), (-2.276, -2.051, 0.5938)], [], [(4, 0, 2), (2, 0, 6), (7, 1, 8), (8, 1, 10), (11, 12, 9), (14, 9, 12), (13, 16, 15), (18, 15, 16), (19, 17, 20), (22, 20, 17), (23, 5, 21), (3, 21, 5)])
_uv = me_mesh69.uv_layers.new(name='UVMap')
_uv.uv.foreach_set('vector', [-13.52, -24.1, -13.52, -23.5, -18.32, -24.1, -18.32, -24.1, -13.52, -23.5, -18.32, -23.5, 18.32, 169.1, 13.52, 169.1, 18.32, 168.5, 18.32, 168.5, 13.52, 169.1, 13.52, 168.5, 13.52, 145.3, 13.52, 144.7, 18.32, 145.3, 18.32, 144.7, 18.32, 145.3, 13.52, 144.7, 13.52, -23.5, 13.52, -24.1, 18.32, -23.5, 18.32, -24.1, 18.32, -23.5, 13.52, -24.1, -18.32, 168.5, -13.52, 168.5, -18.32, 169.1, -13.52, 169.1, -18.32, 169.1, -13.52, 168.5, -13.52, 144.7, -13.52, 145.3, -18.32, 144.7, -18.32, 145.3, -18.32, 144.7, -13.52, 145.3])
me_mesh69.materials.append(mat_orange_normal)
me_mesh69.use_remesh_preserve_volume = False
me_mesh69.use_remesh_preserve_attributes = False
me_mesh69.use_mirror_vertex_groups = False
me_mesh69.update()
me_mesh70 = bpy.data.meshes.new('mesh70')
me_mesh70.from_pydata([(-2.276, -2.035, 0.5987), (-2.276, -2.035, 0.5987), (-2.398, -2.029, 0.5846), (-2.398, -2.029, 0.5846), (-2.276, -2.029, 0.5846), (-2.276, -2.029, 0.5846), (-2.398, -2.035, 0.5987), (-2.398, -2.035, 0.5987), (-2.398, -2.025, 0.6108), (-2.398, -2.025, 0.6108), (-2.276, -2.025, 0.6108), (-2.276, -2.025, 0.6108), (-2.398, -2.01, 0.6089), (-2.398, -2.01, 0.6089), (-2.276, -2.01, 0.6089), (-2.276, -2.01, 0.6089), (-2.276, -2.004, 0.5948), (-2.276, -2.004, 0.5948), (-2.398, -2.004, 0.5948), (-2.398, -2.004, 0.5948), (-2.398, -2.014, 0.5827), (-2.398, -2.014, 0.5827), (-2.276, -2.014, 0.5827), (-2.276, -2.014, 0.5827)], [], [(4, 0, 2), (2, 0, 6), (7, 1, 8), (8, 1, 10), (9, 11, 12), (14, 12, 11), (15, 16, 13), (18, 13, 16), (19, 17, 20), (22, 20, 17), (21, 23, 3), (5, 3, 23)])
_uv = me_mesh70.uv_layers.new(name='UVMap')
_uv.uv.foreach_set('vector', [-13.52, 68.78, -13.52, 69.38, -18.32, 68.78, -18.32, 68.78, -13.52, 69.38, -18.32, 69.38, -18.32, -111.2, -13.52, -111.2, -18.32, -110.6, -18.32, -110.6, -13.52, -111.2, -13.52, -110.6, 18.32, 180.3, 13.52, 180.3, 18.32, 179.7, 13.52, 179.7, 18.32, 179.7, 13.52, 180.3, 13.52, 69.38, 13.52, 68.78, 18.32, 69.38, 18.32, 68.78, 18.32, 69.38, 13.52, 68.78, 18.32, -110.6, 13.52, -110.6, 18.32, -111.2, 13.52, -111.2, 18.32, -111.2, 13.52, -110.6, -18.32, 179.7, -13.52, 179.7, -18.32, 180.3, -13.52, 180.3, -18.32, 180.3, -13.52, 179.7])
me_mesh70.materials.append(mat_dunklesgrau_spigelnd)
me_mesh70.use_remesh_preserve_volume = False
me_mesh70.use_remesh_preserve_attributes = False
me_mesh70.use_mirror_vertex_groups = False
me_mesh70.update()
me_mesh71 = bpy.data.meshes.new('mesh71')
me_mesh71.from_pydata([(-2.276, -2.044, 0.576), (-2.276, -2.044, 0.576), (-2.398, -2.046, 0.5609), (-2.398, -2.046, 0.5609), (-2.276, -2.046, 0.5609), (-2.276, -2.046, 0.5609), (-2.398, -2.044, 0.576), (-2.398, -2.044, 0.576), (-2.398, -2.03, 0.5819), (-2.398, -2.03, 0.5819), (-2.276, -2.03, 0.5819), (-2.276, -2.03, 0.5819), (-2.276, -2.018, 0.5727), (-2.276, -2.018, 0.5727), (-2.398, -2.018, 0.5727), (-2.398, -2.018, 0.5727), (-2.276, -2.02, 0.5576), (-2.276, -2.02, 0.5576), (-2.398, -2.02, 0.5576), (-2.398, -2.02, 0.5576), (-2.398, -2.034, 0.5517), (-2.398, -2.034, 0.5517), (-2.276, -2.034, 0.5517), (-2.276, -2.034, 0.5517)], [], [(4, 0, 2), (2, 0, 6), (7, 1, 8), (8, 1, 10), (11, 12, 9), (14, 9, 12), (13, 16, 15), (18, 15, 16), (19, 17, 20), (22, 20, 17), (23, 5, 21), (3, 21, 5)])
_uv = me_mesh71.uv_layers.new(name='UVMap')
_uv.uv.foreach_set('vector', [-13.52, -25.66, -13.52, -25.06, -18.32, -25.66, -18.32, -25.66, -13.52, -25.06, -18.32, -25.06, 18.32, 169.1, 13.52, 169.1, 18.32, 168.5, 18.32, 168.5, 13.52, 169.1, 13.52, 168.5, 13.52, 143.8, 13.52, 143.2, 18.32, 143.8, 18.32, 143.2, 18.32, 143.8, 13.52, 143.2, 13.52, -25.06, 13.52, -25.66, 18.32, -25.06, 18.32, -25.66, 18.32, -25.06, 13.52, -25.66, -18.32, 168.5, -13.52, 168.5, -18.32, 169.1, -13.52, 169.1, -18.32, 169.1, -13.52, 168.5, -13.52, 143.1, -13.52, 143.7, -18.32, 143.1, -18.32, 143.7, -18.32, 143.1, -13.52, 143.7])
me_mesh71.materials.append(mat_orange_normal)
me_mesh71.use_remesh_preserve_volume = False
me_mesh71.use_remesh_preserve_attributes = False
me_mesh71.use_mirror_vertex_groups = False
me_mesh71.update()
me_mesh75 = bpy.data.meshes.new('mesh75')
me_mesh75.from_pydata([(-2.297, -2.013, 0.6544), (-2.297, -2.013, 0.6544), (-2.297, -2.013, 0.6544), (-2.284, -1.974, 0.5607), (-2.284, -1.974, 0.5607), (-2.284, -1.974, 0.5607), (-2.297, -1.974, 0.5607), (-2.297, -1.974, 0.5607), (-2.297, -1.974, 0.5607), (-2.284, -2.013, 0.6544), (-2.284, -2.013, 0.6544), (-2.284, -2.013, 0.6544), (-2.284, -2.107, 0.615), (-2.284, -2.107, 0.615), (-2.284, -2.107, 0.615), (-2.297, -2.107, 0.615), (-2.297, -2.107, 0.615), (-2.297, -2.107, 0.615), (-2.297, -2.068, 0.5214), (-2.297, -2.068, 0.5214), (-2.297, -2.068, 0.5214), (-2.284, -2.068, 0.5214), (-2.284, -2.068, 0.5214), (-2.284, -2.068, 0.5214)], [], [(6, 0, 3), (3, 0, 9), (10, 1, 12), (12, 1, 15), (16, 2, 18), (18, 2, 7), (8, 4, 19), (21, 19, 4), (22, 5, 13), (11, 13, 5), (23, 14, 20), (17, 20, 14)])
_uv = me_mesh75.uv_layers.new(name='UVMap')
_uv.uv.foreach_set('vector', [14.32, 67.08, 14.32, 71.08, 13.82, 67.08, 13.82, 67.08, 14.32, 71.08, 13.82, 71.08, 13.82, 166.8, 14.32, 166.8, 13.82, 170.8, 13.82, 170.8, 14.32, 166.8, 14.32, 170.8, 170.8, 71.08, 166.8, 71.08, 170.8, 67.08, 170.8, 67.08, 166.8, 71.08, 166.8, 67.08, -14.32, 166.8, -13.82, 166.8, -14.32, 170.8, -13.82, 170.8, -14.32, 170.8, -13.82, 166.8, -170.8, 67.08, -166.8, 67.08, -170.8, 71.08, -166.8, 71.08, -170.8, 71.08, -166.8, 67.08, -13.82, 67.08, -13.82, 71.08, -14.32, 67.08, -14.32, 71.08, -14.32, 67.08, -13.82, 71.08])
me_mesh75.materials.append(mat_dunklesgrau_spigelnd)
me_mesh75.use_remesh_preserve_volume = False
me_mesh75.use_remesh_preserve_attributes = False
me_mesh75.use_mirror_vertex_groups = False
me_mesh75.update()
me_mesh76 = bpy.data.meshes.new('mesh76')
me_mesh76.from_pydata([(-2.332, -2.049, 0.594), (-2.332, -2.049, 0.594), (-2.439, -2.05, 0.584), (-2.439, -2.05, 0.584), (-2.439, -2.05, 0.584), (-2.332, -2.05, 0.584), (-2.332, -2.05, 0.584), (-2.439, -2.049, 0.594), (-2.439, -2.049, 0.594), (-2.439, -2.049, 0.594), (-2.439, -2.039, 0.598), (-2.439, -2.039, 0.598), (-2.439, -2.039, 0.598), (-2.332, -2.039, 0.598), (-2.332, -2.039, 0.598), (-2.332, -2.031, 0.5918), (-2.332, -2.031, 0.5918), (-2.439, -2.031, 0.5918), (-2.439, -2.031, 0.5918), (-2.439, -2.031, 0.5918), (-2.332, -2.032, 0.5818), (-2.332, -2.032, 0.5818), (-2.439, -2.032, 0.5818), (-2.439, -2.032, 0.5818), (-2.439, -2.032, 0.5818), (-2.439, -2.042, 0.5778), (-2.439, -2.042, 0.5778), (-2.439, -2.042, 0.5778), (-2.332, -2.042, 0.5778), (-2.332, -2.042, 0.5778)], [], [(5, 0, 2), (2, 0, 7), (8, 1, 10), (10, 1, 13), (14, 15, 11), (17, 11, 15), (16, 20, 18), (22, 18, 20), (23, 21, 25), (28, 25, 21), (29, 6, 26), (3, 26, 6), (4, 9, 27), (9, 12, 27), (27, 12, 24), (19, 24, 12)])
_uv = me_mesh76.uv_layers.new(name='UVMap')
_uv.uv.foreach_set('vector', [-15.72, -24.78, -15.72, -24.38, -19.92, -24.78, -19.92, -24.78, -15.72, -24.38, -19.92, -24.38, 19.92, 169.0, 15.72, 169.0, 19.92, 168.6, 19.92, 168.6, 15.72, 169.0, 15.72, 168.6, 15.72, 144.4, 15.72, 144.0, 19.92, 144.4, 19.92, 144.0, 19.92, 144.4, 15.72, 144.0, 15.72, -24.38, 15.72, -24.78, 19.92, -24.38, 19.92, -24.78, 19.92, -24.38, 15.72, -24.78, -19.92, 168.6, -15.72, 168.6, -19.92, 169.0, -15.72, 169.0, -19.92, 169.0, -15.72, 168.6, -15.72, 144.0, -15.72, 144.4, -19.92, 144.0, -19.92, 144.4, -19.92, 144.0, -15.72, 144.4, 169.2, 69.08, 169.0, 69.43, 169.0, 68.73, 169.0, 69.43, 168.6, 69.43, 169.0, 68.73, 169.0, 68.73, 168.6, 69.43, 168.6, 68.73, 168.4, 69.08, 168.6, 68.73, 168.6, 69.43])
me_mesh76.materials.append(mat_dunklesgrau_normal)
me_mesh76.use_remesh_preserve_volume = False
me_mesh76.use_remesh_preserve_attributes = False
me_mesh76.use_mirror_vertex_groups = False
me_mesh76.update()
me_mesh77 = bpy.data.meshes.new('mesh77')
me_mesh77.from_pydata([(-2.149, -2.086, 0.7003), (-2.149, -2.086, 0.7003), (-2.149, -2.086, 0.7003), (-2.149, -2.086, 0.7223), (-2.149, -2.086, 0.7223), (-2.149, -2.086, 0.7223), (-2.149, -2.08, 0.7113), (-2.149, -2.08, 0.7113), (-2.149, -2.08, 0.7113), (-2.149, -2.099, 0.7003), (-2.149, -2.099, 0.7003), (-2.149, -2.099, 0.7003), (-2.022, -2.099, 0.7003), (-2.022, -2.099, 0.7003), (-2.022, -2.099, 0.7003), (-2.022, -2.086, 0.7003), (-2.022, -2.086, 0.7003), (-2.022, -2.086, 0.7003), (-2.022, -2.08, 0.7113), (-2.022, -2.08, 0.7113), (-2.022, -2.08, 0.7113), (-2.022, -2.086, 0.7223), (-2.022, -2.086, 0.7223), (-2.022, -2.086, 0.7223), (-2.022, -2.099, 0.7223), (-2.022, -2.099, 0.7223), (-2.022, -2.099, 0.7223), (-2.149, -2.099, 0.7223), (-2.149, -2.099, 0.7223), (-2.149, -2.099, 0.7223), (-2.149, -2.105, 0.7113), (-2.149, -2.105, 0.7113), (-2.149, -2.105, 0.7113), (-2.022, -2.105, 0.7113), (-2.022, -2.105, 0.7113), (-2.022, -2.105, 0.7113)], [], [(6, 0, 3), (3, 0, 9), (10, 1, 12), (12, 1, 15), (2, 7, 16), (18, 16, 7), (8, 4, 19), (21, 19, 4), (22, 5, 24), (27, 24, 5), (28, 3, 9), (30, 28, 9), (31, 11, 33), (13, 33, 11), (34, 14, 25), (25, 14, 23), (14, 17, 23), (20, 23, 17), (35, 26, 32), (29, 32, 26)])
_uv = me_mesh77.uv_layers.new(name='UVMap')
_uv.uv.foreach_set('vector', [6.464, 9.146, 6.714, 8.713, 6.714, 9.579, 6.714, 9.579, 6.714, 8.713, 7.214, 8.713, -9.987, 7.214, -9.987, 6.714, -4.987, 7.214, -4.987, 7.214, -9.987, 6.714, -4.987, 6.714, 9.987, 4.189, 9.987, 4.689, 4.987, 4.189, 4.987, 4.689, 4.987, 4.189, 9.987, 4.689, 9.987, 11.15, 9.987, 11.65, 4.987, 11.15, 4.987, 11.65, 4.987, 11.15, 9.987, 11.65, 4.987, 6.714, 9.987, 6.714, 4.987, 7.214, 9.987, 7.214, 4.987, 7.214, 9.987, 6.714, 7.214, 9.579, 6.714, 9.579, 7.214, 8.713, 7.464, 9.146, 7.214, 9.579, 7.214, 8.713, -9.987, 11.65, -9.987, 11.15, -4.987, 11.65, -4.987, 11.15, -4.987, 11.65, -9.987, 11.15, -7.464, 9.146, -7.214, 8.713, -7.214, 9.579, -7.214, 9.579, -7.214, 8.713, -6.714, 9.579, -7.214, 8.713, -6.714, 8.713, -6.714, 9.579, -6.464, 9.146, -6.714, 9.579, -6.714, 8.713, -4.987, 4.189, -4.987, 4.689, -9.987, 4.189, -9.987, 4.689, -9.987, 4.189, -4.987, 4.689])
me_mesh77.materials.append(mat_dunklesgrau_normal)
me_mesh77.use_remesh_preserve_volume = False
me_mesh77.use_remesh_preserve_attributes = False
me_mesh77.use_mirror_vertex_groups = False
me_mesh77.update()
me_mesh84 = bpy.data.meshes.new('mesh84')
me_mesh84.from_pydata([(-1.911, -1.602, 1.094), (-1.911, -1.602, 1.094), (-1.911, -1.602, 1.094), (-1.9, -1.621, 1.094), (-1.9, -1.621, 1.094), (-1.9, -1.621, 1.094), (-1.9, -1.608, 1.094), (-1.9, -1.608, 1.094), (-1.9, -1.608, 1.094), (-1.911, -1.627, 1.094), (-1.911, -1.627, 1.094), (-1.911, -1.627, 1.094), (-1.922, -1.608, 1.094), (-1.922, -1.608, 1.094), (-1.922, -1.608, 1.094), (-1.911, -1.602, 0.9164), (-1.911, -1.602, 0.9164), (-1.911, -1.602, 0.9164), (-1.922, -1.608, 0.9164), (-1.922, -1.608, 0.9164), (-1.922, -1.608, 0.9164), (-1.922, -1.621, 0.9164), (-1.922, -1.621, 0.9164), (-1.922, -1.621, 0.9164), (-1.911, -1.627, 0.9164), (-1.911, -1.627, 0.9164), (-1.911, -1.627, 0.9164), (-1.9, -1.621, 0.9164), (-1.9, -1.621, 0.9164), (-1.9, -1.621, 0.9164), (-1.9, -1.608, 0.9164), (-1.9, -1.608, 0.9164), (-1.9, -1.608, 0.9164), (-1.922, -1.621, 1.094), (-1.922, -1.621, 1.094), (-1.922, -1.621, 1.094)], [], [(6, 0, 3), (3, 0, 9), (9, 0, 12), (1, 15, 13), (18, 13, 15), (19, 16, 21), (21, 16, 24), (24, 16, 27), (30, 27, 16), (17, 2, 31), (31, 2, 7), (8, 4, 32), (28, 32, 4), (29, 5, 25), (10, 25, 5), (26, 11, 22), (33, 22, 11), (34, 9, 12), (35, 14, 23), (20, 23, 14)])
_uv = me_mesh84.uv_layers.new(name='UVMap')
_uv.uv.foreach_set('vector', [-0.4337, 76.81, -0.000665, 76.56, -0.4337, 77.31, -0.4337, 77.31, -0.000665, 76.56, -0.000665, 77.56, -0.000665, 77.56, -0.000665, 76.56, 0.4323, 76.81, 38.28, 97.14, 38.28, 90.14, 38.78, 97.14, 38.78, 90.14, 38.78, 97.14, 38.28, 90.14, -0.4323, 76.81, 0.000665, 76.56, -0.4323, 77.31, -0.4323, 77.31, 0.000665, 76.56, 0.000665, 77.56, 0.000665, 77.56, 0.000665, 76.56, 0.4337, 77.31, 0.4337, 76.81, 0.4337, 77.31, 0.000665, 76.56, -38.28, 90.14, -38.28, 97.14, -38.78, 90.14, -38.78, 90.14, -38.28, 97.14, -38.78, 97.14, -76.81, 97.14, -77.31, 97.14, -76.81, 90.14, -77.31, 90.14, -76.81, 90.14, -77.31, 97.14, -38.28, 90.14, -38.28, 97.14, -38.78, 90.14, -38.78, 97.14, -38.78, 90.14, -38.28, 97.14, 38.78, 90.14, 38.78, 97.14, 38.28, 90.14, 38.28, 97.14, 38.28, 90.14, 38.78, 97.14, 0.4323, 77.31, -0.000665, 77.56, 0.4323, 76.81, 77.31, 97.14, 76.81, 97.14, 77.31, 90.14, 76.81, 90.14, 77.31, 90.14, 76.81, 97.14])
me_mesh84.materials.append(mat_dunklesgrau_normal)
me_mesh84.use_remesh_preserve_volume = False
me_mesh84.use_remesh_preserve_attributes = False
me_mesh84.use_mirror_vertex_groups = False
me_mesh84.update()
me_mesh85 = bpy.data.meshes.new('mesh85')
me_mesh85.from_pydata([(-1.856, -1.647, 1.117), (-1.856, -1.647, 1.117), (-1.856, -1.647, 1.117), (-1.856, -1.583, 1.117), (-1.856, -1.583, 1.117), (-1.856, -1.583, 1.117), (-1.847, -1.615, 1.117), (-1.847, -1.615, 1.117), (-1.847, -1.615, 1.117), (-1.879, -1.56, 1.117), (-1.879, -1.56, 1.117), (-1.879, -1.56, 1.117), (-1.879, -1.67, 1.117), (-1.879, -1.67, 1.117), (-1.879, -1.67, 1.117), (-1.879, -1.67, 1.193), (-1.879, -1.67, 1.193), (-1.879, -1.67, 1.193), (-1.856, -1.647, 1.193), (-1.856, -1.647, 1.193), (-1.856, -1.647, 1.193), (-1.847, -1.615, 1.193), (-1.847, -1.615, 1.193), (-1.847, -1.615, 1.193), (-1.856, -1.583, 1.193), (-1.856, -1.583, 1.193), (-1.856, -1.583, 1.193), (-1.879, -1.56, 1.193), (-1.879, -1.56, 1.193), (-1.879, -1.56, 1.193), (-1.911, -1.551, 1.193), (-1.911, -1.551, 1.193), (-1.911, -1.551, 1.193), (-1.911, -1.551, 1.117), (-1.911, -1.551, 1.117), (-1.911, -1.551, 1.117), (-1.911, -1.678, 1.117), (-1.911, -1.678, 1.117), (-1.911, -1.678, 1.117), (-1.911, -1.678, 1.193), (-1.911, -1.678, 1.193), (-1.911, -1.678, 1.193), (-1.942, -1.56, 1.193), (-1.942, -1.56, 1.193), (-1.942, -1.56, 1.193), (-1.942, -1.56, 1.117), (-1.942, -1.56, 1.117), (-1.942, -1.56, 1.117), (-1.942, -1.67, 1.117), (-1.942, -1.67, 1.117), (-1.942, -1.67, 1.117), (-1.942, -1.67, 1.193), (-1.942, -1.67, 1.193), (-1.942, -1.67, 1.193), (-1.966, -1.583, 1.193), (-1.966, -1.583, 1.193), (-1.966, -1.583, 1.193), (-1.966, -1.583, 1.117), (-1.966, -1.583, 1.117), (-1.966, -1.583, 1.117), (-1.966, -1.647, 1.117), (-1.966, -1.647, 1.117), (-1.966, -1.647, 1.117), (-1.966, -1.647, 1.193), (-1.966, -1.647, 1.193), (-1.966, -1.647, 1.193), (-1.974, -1.615, 1.193), (-1.974, -1.615, 1.193), (-1.974, -1.615, 1.193), (-1.974, -1.615, 1.117), (-1.974, -1.615, 1.117), (-1.974, -1.615, 1.117)], [], [(6, 0, 3), (3, 0, 9), (9, 0, 12), (13, 1, 15), (15, 1, 18), (2, 7, 19), (21, 19, 7), (8, 4, 22), (24, 22, 4), (25, 5, 27), (10, 27, 5), (28, 11, 30), (33, 30, 11), (34, 9, 36), (36, 9, 12), (14, 16, 37), (39, 37, 16), (40, 17, 31), (31, 17, 29), (17, 20, 29), (29, 20, 26), (23, 26, 20), (42, 40, 31), (32, 35, 43), (45, 43, 35), (46, 34, 48), (48, 34, 36), (38, 41, 49), (51, 49, 41), (52, 40, 42), (54, 52, 42), (55, 44, 57), (47, 57, 44), (58, 46, 60), (60, 46, 48), (61, 50, 63), (53, 63, 50), (64, 52, 54), (66, 64, 54), (67, 56, 69), (59, 69, 56), (70, 58, 60), (71, 62, 68), (65, 68, 62)])
_uv = me_mesh85.uv_layers.new(name='UVMap')
_uv.uv.foreach_set('vector', [2.501, 77.06, 2.166, 78.31, 2.166, 75.81, 2.166, 75.81, 2.166, 78.31, 1.251, 74.9, 1.251, 74.9, 2.166, 78.31, 1.251, 79.23, -55.14, 98.04, -53.85, 98.04, -55.14, 101.0, -55.14, 101.0, -53.85, 98.04, -53.85, 101.0, -75.09, 98.04, -73.79, 98.04, -75.09, 101.0, -73.79, 101.0, -75.09, 101.0, -73.79, 98.04, -75.09, 98.04, -73.79, 98.04, -75.09, 101.0, -73.79, 101.0, -75.09, 101.0, -73.79, 98.04, -55.14, 101.0, -55.14, 98.04, -53.85, 101.0, -53.85, 98.04, -53.85, 101.0, -55.14, 98.04, -20.59, 101.0, -20.59, 98.04, -19.3, 101.0, -19.3, 98.04, -19.3, 101.0, -20.59, 98.04, 0.000665, 74.56, 1.251, 74.9, 0.000665, 79.56, 0.000665, 79.56, 1.251, 74.9, 1.251, 79.23, -19.3, 98.04, -19.3, 101.0, -20.59, 98.04, -20.59, 101.0, -20.59, 98.04, -19.3, 101.0, -0.000665, 79.56, -1.251, 79.23, -0.000665, 74.56, -0.000665, 74.56, -1.251, 79.23, -1.251, 74.9, -1.251, 79.23, -2.166, 78.31, -1.251, 74.9, -1.251, 74.9, -2.166, 78.31, -2.166, 75.81, -2.501, 77.06, -2.166, 75.81, -2.166, 78.31, 1.249, 74.9, -0.000665, 79.56, -0.000665, 74.56, 19.3, 101.0, 19.3, 98.04, 20.59, 101.0, 20.59, 98.04, 20.59, 101.0, 19.3, 98.04, -1.249, 74.9, 0.000665, 74.56, -1.249, 79.23, -1.249, 79.23, 0.000665, 74.56, 0.000665, 79.56, 20.59, 98.04, 20.59, 101.0, 19.3, 98.04, 19.3, 101.0, 19.3, 98.04, 20.59, 101.0, 1.249, 79.23, -0.000665, 79.56, 1.249, 74.9, 2.164, 75.81, 1.249, 79.23, 1.249, 74.9, 55.14, 101.0, 53.85, 101.0, 55.14, 98.04, 53.85, 98.04, 55.14, 98.04, 53.85, 101.0, -2.164, 75.81, -1.249, 74.9, -2.164, 78.31, -2.164, 78.31, -1.249, 74.9, -1.249, 79.23, 53.85, 98.04, 55.14, 98.04, 53.85, 101.0, 55.14, 101.0, 53.85, 101.0, 55.14, 98.04, 2.164, 78.31, 1.249, 79.23, 2.164, 75.81, 2.499, 77.06, 2.164, 78.31, 2.164, 75.81, 75.09, 101.0, 73.79, 101.0, 75.09, 98.04, 73.79, 98.04, 75.09, 98.04, 73.79, 101.0, -2.499, 77.06, -2.164, 75.81, -2.164, 78.31, 73.79, 98.04, 75.09, 98.04, 73.79, 101.0, 75.09, 101.0, 73.79, 101.0, 75.09, 98.04])
me_mesh85.materials.append(mat_dunklesgrau_normal)
me_mesh85.use_remesh_preserve_volume = False
me_mesh85.use_remesh_preserve_attributes = False
me_mesh85.use_mirror_vertex_groups = False
me_mesh85.update()
me_mesh86 = bpy.data.meshes.new('mesh86')
me_mesh86.from_pydata([(-1.852, -1.596, 1.051), (-1.852, -1.596, 1.051), (-1.852, -1.596, 1.051), (-1.852, -1.596, 0.985), (-1.852, -1.596, 0.985), (-1.852, -1.596, 0.985), (-1.852, -1.577, 1.018), (-1.852, -1.577, 1.018), (-1.852, -1.577, 1.018), (-1.852, -1.634, 1.051), (-1.852, -1.634, 1.051), (-1.852, -1.634, 1.051), (-1.949, -1.596, 1.051), (-1.949, -1.596, 1.051), (-1.949, -1.596, 1.051), (-1.949, -1.634, 1.051), (-1.949, -1.634, 1.051), (-1.949, -1.634, 1.051), (-1.949, -1.634, 0.985), (-1.949, -1.634, 0.985), (-1.949, -1.634, 0.985), (-1.949, -1.596, 0.985), (-1.949, -1.596, 0.985), (-1.949, -1.596, 0.985), (-1.949, -1.577, 1.018), (-1.949, -1.577, 1.018), (-1.949, -1.577, 1.018), (-1.852, -1.634, 0.985), (-1.852, -1.634, 0.985), (-1.852, -1.634, 0.985), (-1.852, -1.653, 1.018), (-1.852, -1.653, 1.018), (-1.852, -1.653, 1.018), (-1.949, -1.653, 1.018), (-1.949, -1.653, 1.018), (-1.949, -1.653, 1.018)], [], [(6, 0, 3), (3, 0, 9), (1, 12, 10), (15, 10, 12), (16, 13, 18), (18, 13, 21), (24, 21, 13), (25, 14, 7), (2, 7, 14), (8, 4, 26), (22, 26, 4), (5, 27, 23), (19, 23, 27), (28, 30, 20), (33, 20, 30), (31, 11, 34), (17, 34, 11), (35, 16, 18), (32, 29, 9), (29, 3, 9)])
_uv = me_mesh86.uv_layers.new(name='UVMap')
_uv.uv.foreach_set('vector', [-75.56, 94.14, -76.31, 95.44, -76.31, 92.84, -76.31, 92.84, -76.31, 95.44, -77.81, 95.44, -2.301, 76.31, 1.499, 76.31, -2.301, 77.81, 1.499, 77.81, -2.301, 77.81, 1.499, 76.31, 77.81, 95.44, 76.31, 95.44, 77.81, 92.84, 77.81, 92.84, 76.31, 95.44, 76.31, 92.84, 75.56, 94.14, 76.31, 92.84, 76.31, 95.44, 1.499, 119.3, 1.499, 120.8, -2.301, 119.3, -2.301, 120.8, -2.301, 119.3, 1.499, 120.8, -2.301, 43.74, -2.301, 42.24, 1.499, 43.74, 1.499, 42.24, 1.499, 43.74, -2.301, 42.24, 2.301, 76.31, 2.301, 77.81, -1.499, 76.31, -1.499, 77.81, -1.499, 76.31, 2.301, 77.81, 2.301, 119.3, 2.301, 120.8, -1.499, 119.3, -1.499, 120.8, -1.499, 119.3, 2.301, 120.8, 2.301, 42.24, 2.301, 43.74, -1.499, 42.24, -1.499, 43.74, -1.499, 42.24, 2.301, 43.74, 78.56, 94.14, 77.81, 95.44, 77.81, 92.84, -78.56, 94.14, -77.81, 92.84, -77.81, 95.44, -77.81, 92.84, -76.31, 92.84, -77.81, 95.44])
me_mesh86.materials.append(mat_hellesgrau_normal)
me_mesh86.use_remesh_preserve_volume = False
me_mesh86.use_remesh_preserve_attributes = False
me_mesh86.use_mirror_vertex_groups = False
me_mesh86.update()
me_mesh87 = bpy.data.meshes.new('mesh87')
me_mesh87.from_pydata([(-1.911, -1.577, 1.145), (-1.911, -1.577, 1.145), (-1.911, -1.577, 1.145), (-1.878, -1.634, 1.145), (-1.878, -1.634, 1.145), (-1.878, -1.634, 1.145), (-1.878, -1.596, 1.145), (-1.878, -1.596, 1.145), (-1.878, -1.596, 1.145), (-1.911, -1.653, 1.145), (-1.911, -1.653, 1.145), (-1.911, -1.653, 1.145), (-1.944, -1.596, 1.145), (-1.944, -1.596, 1.145), (-1.944, -1.596, 1.145), (-1.911, -1.577, 1.018), (-1.911, -1.577, 1.018), (-1.911, -1.577, 1.018), (-1.944, -1.596, 1.018), (-1.944, -1.596, 1.018), (-1.944, -1.596, 1.018), (-1.944, -1.634, 1.018), (-1.944, -1.634, 1.018), (-1.944, -1.634, 1.018), (-1.911, -1.653, 1.018), (-1.911, -1.653, 1.018), (-1.911, -1.653, 1.018), (-1.878, -1.596, 1.018), (-1.878, -1.596, 1.018), (-1.878, -1.596, 1.018), (-1.878, -1.634, 1.018), (-1.878, -1.634, 1.018), (-1.878, -1.634, 1.018), (-1.944, -1.634, 1.145), (-1.944, -1.634, 1.145), (-1.944, -1.634, 1.145)], [], [(6, 0, 3), (3, 0, 9), (9, 0, 12), (1, 15, 13), (18, 13, 15), (19, 16, 21), (21, 16, 24), (16, 27, 24), (30, 24, 27), (31, 28, 4), (7, 4, 28), (29, 2, 8), (17, 2, 29), (32, 5, 25), (10, 25, 5), (26, 11, 22), (33, 22, 11), (34, 9, 12), (35, 14, 23), (20, 23, 14)])
_uv = me_mesh87.uv_layers.new(name='UVMap')
_uv.uv.foreach_set('vector', [-1.3, 76.31, -0.000665, 75.56, -1.3, 77.81, -1.3, 77.81, -0.000665, 75.56, -0.000665, 78.56, -0.000665, 78.56, -0.000665, 75.56, 1.298, 76.31, 37.78, 99.14, 37.78, 94.14, 39.28, 99.14, 39.28, 94.14, 39.28, 99.14, 37.78, 94.14, -1.298, 76.31, 0.000665, 75.56, -1.298, 77.81, -1.298, 77.81, 0.000665, 75.56, 0.000665, 78.56, 0.000665, 75.56, 1.3, 76.31, 0.000665, 78.56, 1.3, 77.81, 0.000665, 78.56, 1.3, 76.31, -77.81, 94.14, -76.31, 94.14, -77.81, 99.14, -76.31, 99.14, -77.81, 99.14, -76.31, 94.14, -39.28, 94.14, -37.78, 99.14, -39.28, 99.14, -37.78, 94.14, -37.78, 99.14, -39.28, 94.14, -37.78, 94.14, -37.78, 99.14, -39.28, 94.14, -39.28, 99.14, -39.28, 94.14, -37.78, 99.14, 39.28, 94.14, 39.28, 99.14, 37.78, 94.14, 37.78, 99.14, 37.78, 94.14, 39.28, 99.14, 1.298, 77.81, -0.000665, 78.56, 1.298, 76.31, 77.81, 99.14, 76.31, 99.14, 77.81, 94.14, 76.31, 94.14, 77.81, 94.14, 76.31, 99.14])
me_mesh87.materials.append(mat_hellesgrau_normal)
me_mesh87.use_remesh_preserve_volume = False
me_mesh87.use_remesh_preserve_attributes = False
me_mesh87.use_mirror_vertex_groups = False
me_mesh87.update()
me_mesh88 = bpy.data.meshes.new('mesh88')
me_mesh88.from_pydata([(-1.903, -1.608, 1.029), (-1.903, -1.608, 1.029), (-1.903, -1.608, 1.029), (-1.903, -1.608, 1.007), (-1.903, -1.608, 1.007), (-1.903, -1.608, 1.007), (-1.903, -1.602, 1.018), (-1.903, -1.602, 1.018), (-1.903, -1.602, 1.018), (-1.903, -1.621, 1.029), (-1.903, -1.621, 1.029), (-1.903, -1.621, 1.029), (-2.01, -1.608, 1.029), (-2.01, -1.608, 1.029), (-2.01, -1.608, 1.029), (-2.01, -1.621, 1.029), (-2.01, -1.621, 1.029), (-2.01, -1.621, 1.029), (-2.01, -1.621, 1.007), (-2.01, -1.621, 1.007), (-2.01, -1.621, 1.007), (-2.01, -1.608, 1.007), (-2.01, -1.608, 1.007), (-2.01, -1.608, 1.007), (-2.01, -1.602, 1.018), (-2.01, -1.602, 1.018), (-2.01, -1.602, 1.018), (-1.903, -1.621, 1.007), (-1.903, -1.621, 1.007), (-1.903, -1.621, 1.007), (-1.903, -1.627, 1.018), (-1.903, -1.627, 1.018), (-1.903, -1.627, 1.018), (-2.01, -1.627, 1.018), (-2.01, -1.627, 1.018), (-2.01, -1.627, 1.018)], [], [(6, 0, 3), (3, 0, 9), (1, 12, 10), (15, 10, 12), (16, 13, 18), (18, 13, 21), (24, 21, 13), (25, 14, 7), (2, 7, 14), (8, 4, 26), (22, 26, 4), (23, 5, 19), (27, 19, 5), (28, 3, 9), (30, 28, 9), (31, 11, 33), (17, 33, 11), (34, 16, 18), (35, 20, 32), (29, 32, 20)])
_uv = me_mesh88.uv_layers.new(name='UVMap')
_uv.uv.foreach_set('vector', [-76.56, 94.14, -76.81, 94.57, -76.81, 93.71, -76.81, 93.71, -76.81, 94.57, -77.31, 94.57, -0.3007, 76.81, 3.899, 76.81, -0.3007, 77.31, 3.899, 77.31, -0.3007, 77.31, 3.899, 76.81, 77.31, 94.57, 76.81, 94.57, 77.31, 93.71, 77.31, 93.71, 76.81, 94.57, 76.81, 93.71, 76.56, 94.14, 76.81, 93.71, 76.81, 94.57, 3.899, 119.8, 3.899, 120.3, -0.3007, 119.8, -0.3007, 120.3, -0.3007, 119.8, 3.899, 120.3, -0.3007, 43.24, -0.3007, 42.74, 3.899, 43.24, 3.899, 42.74, 3.899, 43.24, -0.3007, 42.74, -3.899, 76.81, 0.3007, 76.81, -3.899, 77.31, 0.3007, 77.31, -3.899, 77.31, 0.3007, 76.81, -77.31, 93.71, -76.81, 93.71, -77.31, 94.57, -77.56, 94.14, -77.31, 93.71, -77.31, 94.57, 0.3007, 42.74, 0.3007, 43.24, -3.899, 42.74, -3.899, 43.24, -3.899, 42.74, 0.3007, 43.24, 77.56, 94.14, 77.31, 94.57, 77.31, 93.71, -3.899, 120.3, -3.899, 119.8, 0.3007, 120.3, 0.3007, 119.8, 0.3007, 120.3, -3.899, 119.8])
me_mesh88.materials.append(mat_dunklesgrau_normal)
me_mesh88.use_remesh_preserve_volume = False
me_mesh88.use_remesh_preserve_attributes = False
me_mesh88.use_mirror_vertex_groups = False
me_mesh88.update()
me_mesh89 = bpy.data.meshes.new('mesh89')
me_mesh89.from_pydata([(-1.87, -1.56, 0.9862), (-1.87, -1.56, 0.9862), (-1.87, -1.56, 0.9862), (-1.87, -1.56, 1.05), (-1.87, -1.56, 1.05), (-1.87, -1.56, 1.05), (-1.87, -1.551, 1.018), (-1.87, -1.551, 1.018), (-1.87, -1.551, 1.018), (-1.87, -1.583, 0.963), (-1.87, -1.583, 0.963), (-1.87, -1.583, 0.963), (-1.804, -1.583, 0.963), (-1.804, -1.583, 0.963), (-1.804, -1.583, 0.963), (-1.804, -1.56, 0.9862), (-1.804, -1.56, 0.9862), (-1.804, -1.56, 0.9862), (-1.804, -1.551, 1.018), (-1.804, -1.551, 1.018), (-1.804, -1.551, 1.018), (-1.804, -1.56, 1.05), (-1.804, -1.56, 1.05), (-1.804, -1.56, 1.05), (-1.87, -1.583, 1.073), (-1.87, -1.583, 1.073), (-1.87, -1.583, 1.073), (-1.804, -1.583, 1.073), (-1.804, -1.583, 1.073), (-1.804, -1.583, 1.073), (-1.804, -1.615, 1.081), (-1.804, -1.615, 1.081), (-1.804, -1.615, 1.081), (-1.87, -1.615, 1.081), (-1.87, -1.615, 1.081), (-1.87, -1.615, 1.081), (-1.87, -1.615, 0.9545), (-1.87, -1.615, 0.9545), (-1.87, -1.615, 0.9545), (-1.804, -1.615, 0.9545), (-1.804, -1.615, 0.9545), (-1.804, -1.615, 0.9545), (-1.804, -1.647, 1.073), (-1.804, -1.647, 1.073), (-1.804, -1.647, 1.073), (-1.87, -1.647, 1.073), (-1.87, -1.647, 1.073), (-1.87, -1.647, 1.073), (-1.87, -1.647, 0.963), (-1.87, -1.647, 0.963), (-1.87, -1.647, 0.963), (-1.804, -1.647, 0.963), (-1.804, -1.647, 0.963), (-1.804, -1.647, 0.963), (-1.804, -1.67, 1.05), (-1.804, -1.67, 1.05), (-1.804, -1.67, 1.05), (-1.87, -1.67, 1.05), (-1.87, -1.67, 1.05), (-1.87, -1.67, 1.05), (-1.87, -1.67, 0.9862), (-1.87, -1.67, 0.9862), (-1.87, -1.67, 0.9862), (-1.804, -1.67, 0.9862), (-1.804, -1.67, 0.9862), (-1.804, -1.67, 0.9862), (-1.804, -1.678, 1.018), (-1.804, -1.678, 1.018), (-1.804, -1.678, 1.018), (-1.87, -1.678, 1.018), (-1.87, -1.678, 1.018), (-1.87, -1.678, 1.018)], [], [(6, 0, 3), (3, 0, 9), (10, 1, 12), (12, 1, 15), (2, 7, 16), (18, 16, 7), (8, 4, 19), (21, 19, 4), (5, 24, 22), (27, 22, 24), (28, 25, 30), (33, 30, 25), (34, 26, 36), (36, 26, 9), (26, 3, 9), (11, 13, 37), (39, 37, 13), (40, 14, 31), (31, 14, 29), (14, 17, 29), (29, 17, 23), (20, 23, 17), (42, 40, 31), (32, 35, 43), (45, 43, 35), (46, 34, 48), (48, 34, 36), (38, 41, 49), (51, 49, 41), (52, 40, 42), (54, 52, 42), (55, 44, 57), (47, 57, 44), (58, 46, 60), (60, 46, 48), (61, 50, 63), (53, 63, 50), (64, 52, 54), (66, 64, 54), (67, 56, 69), (59, 69, 56), (70, 58, 60), (71, 62, 68), (65, 68, 62)])
_uv = me_mesh89.uv_layers.new(name='UVMap')
_uv.uv.foreach_set('vector', [74.56, 94.14, 74.9, 92.89, 74.9, 95.39, 74.9, 95.39, 74.9, 92.89, 75.81, 91.97, -1.601, 11.43, -1.601, 12.72, -4.201, 11.43, -4.201, 11.43, -1.601, 12.72, -4.201, 12.72, -1.601, 70.34, -1.601, 71.64, -4.201, 70.34, -4.201, 71.64, -4.201, 70.34, -1.601, 71.64, -1.601, 110.2, -1.601, 111.5, -4.201, 110.2, -4.201, 111.5, -4.201, 110.2, -1.601, 111.5, -1.601, 120.4, -1.601, 121.7, -4.201, 120.4, -4.201, 121.7, -4.201, 120.4, -1.601, 121.7, -4.201, 98.15, -1.601, 98.15, -4.201, 99.45, -1.601, 99.45, -4.201, 99.45, -1.601, 98.15, 77.06, 96.64, 75.81, 96.3, 77.06, 91.64, 77.06, 91.64, 75.81, 96.3, 75.81, 91.97, 75.81, 96.3, 74.9, 95.39, 75.81, 91.97, -1.601, -49.43, -4.201, -49.43, -1.601, -50.72, -4.201, -50.72, -1.601, -50.72, -4.201, -49.43, -77.06, 91.64, -75.81, 91.97, -77.06, 96.64, -77.06, 96.64, -75.81, 91.97, -75.81, 96.3, -75.81, 91.97, -74.9, 92.89, -75.81, 96.3, -75.81, 96.3, -74.9, 92.89, -74.9, 95.39, -74.56, 94.14, -74.9, 95.39, -74.9, 92.89, -78.31, 96.3, -77.06, 91.64, -77.06, 96.64, 4.201, -49.43, 1.601, -49.43, 4.201, -50.72, 1.601, -50.72, 4.201, -50.72, 1.601, -49.43, 78.31, 96.3, 77.06, 96.64, 78.31, 91.97, 78.31, 91.97, 77.06, 96.64, 77.06, 91.64, 1.601, 98.15, 4.201, 98.15, 1.601, 99.45, 4.201, 99.45, 1.601, 99.45, 4.201, 98.15, -78.31, 91.97, -77.06, 91.64, -78.31, 96.3, -79.23, 95.39, -78.31, 91.97, -78.31, 96.3, 4.201, 11.43, 4.201, 12.72, 1.601, 11.43, 1.601, 12.72, 1.601, 11.43, 4.201, 12.72, 79.23, 95.39, 78.31, 96.3, 79.23, 92.89, 79.23, 92.89, 78.31, 96.3, 78.31, 91.97, 1.601, 121.7, 1.601, 120.4, 4.201, 121.7, 4.201, 120.4, 4.201, 121.7, 1.601, 120.4, -79.23, 92.89, -78.31, 91.97, -79.23, 95.39, -79.56, 94.14, -79.23, 92.89, -79.23, 95.39, 4.201, 70.34, 4.201, 71.64, 1.601, 70.34, 1.601, 71.64, 1.601, 70.34, 4.201, 71.64, 79.56, 94.14, 79.23, 95.39, 79.23, 92.89, 1.601, 111.5, 1.601, 110.2, 4.201, 111.5, 4.201, 110.2, 4.201, 111.5, 1.601, 110.2])
me_mesh89.materials.append(mat_hellesgrau_normal)
me_mesh89.use_remesh_preserve_volume = False
me_mesh89.use_remesh_preserve_attributes = False
me_mesh89.use_mirror_vertex_groups = False
me_mesh89.update()
me_mesh90 = bpy.data.meshes.new('mesh90')
me_mesh90.from_pydata([(-2.059, -1.566, 1.026), (-2.059, -1.566, 1.026), (-2.059, -1.566, 1.026), (-2.008, -1.623, 0.9909), (-2.008, -1.623, 0.9909), (-2.008, -1.623, 0.9909), (-2.059, -1.589, 0.9753), (-2.059, -1.589, 0.9753), (-2.059, -1.589, 0.9753), (-2.008, -1.599, 1.042), (-2.008, -1.599, 1.042), (-2.008, -1.599, 1.042), (-2.008, -1.631, 1.057), (-2.008, -1.631, 1.057), (-2.008, -1.631, 1.057), (-2.059, -1.631, 1.057), (-2.059, -1.631, 1.057), (-2.059, -1.631, 1.057), (-2.059, -1.655, 1.006), (-2.059, -1.655, 1.006), (-2.059, -1.655, 1.006), (-2.008, -1.655, 1.006), (-2.008, -1.655, 1.006), (-2.008, -1.655, 1.006)], [], [(6, 0, 3), (3, 0, 9), (10, 1, 12), (12, 1, 15), (2, 7, 16), (18, 16, 7), (19, 8, 21), (4, 21, 8), (22, 5, 13), (11, 13, 5), (23, 14, 20), (17, 20, 14)])
_uv = me_mesh90.uv_layers.new(name='UVMap')
_uv.uv.foreach_set('vector', [-40.71, 76.82, -40.13, 78.95, -43.09, 77.48, -43.09, 77.48, -40.13, 78.95, -42.51, 79.6, -10.39, 91.32, -8.39, 89.87, -10.39, 92.72, -10.39, 92.72, -8.39, 89.87, -8.39, 92.72, 53.75, 97.39, 54.68, 95.4, 56.33, 98.6, 57.26, 96.6, 56.33, 98.6, 54.68, 95.4, 8.39, 92.72, 8.39, 89.87, 10.39, 92.72, 10.39, 91.32, 10.39, 92.72, 8.39, 89.87, -57.26, 96.6, -55.99, 96.01, -56.33, 98.6, -55.06, 98.0, -56.33, 98.6, -55.99, 96.01, 10.39, 63.35, 10.39, 65.55, 8.39, 63.35, 8.39, 65.55, 8.39, 63.35, 10.39, 65.55])
me_mesh90.materials.append(mat_hellesgrau_normal)
me_mesh90.use_remesh_preserve_volume = False
me_mesh90.use_remesh_preserve_attributes = False
me_mesh90.use_mirror_vertex_groups = False
me_mesh90.update()
me_mesh91 = bpy.data.meshes.new('mesh91')
me_mesh91.from_pydata([(-2.053, -1.606, 1.028), (-2.053, -1.606, 1.028), (-2.053, -1.606, 1.028), (-2.031, -2.503, 1.46), (-2.031, -2.503, 1.46), (-2.031, -2.503, 1.46), (-2.031, -1.6, 1.039), (-2.031, -1.6, 1.039), (-2.031, -1.6, 1.039), (-2.053, -2.508, 1.449), (-2.053, -2.508, 1.449), (-2.053, -2.508, 1.449), (-2.053, -1.616, 1.005), (-2.053, -1.616, 1.005), (-2.053, -1.616, 1.005), (-2.053, -2.519, 1.426), (-2.053, -2.519, 1.426), (-2.053, -2.519, 1.426), (-2.031, -1.622, 0.9932), (-2.031, -1.622, 0.9932), (-2.031, -1.622, 0.9932), (-2.031, -2.524, 1.414), (-2.031, -2.524, 1.414), (-2.031, -2.524, 1.414), (-2.009, -1.616, 1.005), (-2.009, -1.616, 1.005), (-2.009, -1.616, 1.005), (-2.009, -2.519, 1.426), (-2.009, -2.519, 1.426), (-2.009, -2.519, 1.426), (-2.009, -2.508, 1.449), (-2.009, -2.508, 1.449), (-2.009, -2.508, 1.449), (-2.009, -1.606, 1.028), (-2.009, -1.606, 1.028), (-2.009, -1.606, 1.028)], [], [(6, 0, 3), (3, 0, 9), (1, 12, 10), (15, 10, 12), (13, 18, 16), (21, 16, 18), (19, 24, 22), (27, 22, 24), (28, 25, 30), (33, 30, 25), (26, 2, 34), (2, 26, 14), (20, 14, 26), (34, 2, 7), (35, 8, 31), (4, 31, 8), (5, 11, 32), (11, 17, 32), (32, 17, 29), (23, 29, 17)])
_uv = me_mesh91.uv_layers.new(name='UVMap')
_uv.uv.foreach_set('vector', [38.86, 92.23, 39.54, 91.5, 67.53, 119.0, 67.53, 119.0, 39.54, 91.5, 68.21, 118.2, 55.32, 97.46, 55.74, 96.55, 90.84, 114.0, 91.27, 113.1, 90.84, 114.0, 55.74, 96.55, 50.07, 80.21, 50.75, 79.48, 78.74, 106.9, 79.42, 106.2, 78.74, 106.9, 50.75, 79.48, -39.54, 91.5, -38.86, 92.23, -68.21, 118.2, -67.53, 119.0, -68.21, 118.2, -38.86, 92.23, -91.27, 113.1, -55.74, 96.55, -90.84, 114.0, -55.32, 97.46, -90.84, 114.0, -55.74, 96.55, -10.36, 63.95, -8.625, 64.95, -10.36, 64.95, -8.625, 64.95, -10.36, 63.95, -8.625, 63.95, -9.491, 63.45, -8.625, 63.95, -10.36, 63.95, -10.36, 64.95, -8.625, 64.95, -9.491, 65.45, -50.75, 79.48, -50.07, 80.21, -79.42, 106.2, -78.74, 106.9, -79.42, 106.2, -50.07, 80.21, 9.49, 65.45, 8.624, 64.95, 10.36, 64.95, 8.624, 64.95, 8.624, 63.95, 10.36, 64.95, 10.36, 64.95, 8.624, 63.95, 10.36, 63.95, 9.49, 63.45, 10.36, 63.95, 8.624, 63.95])
me_mesh91.materials.append(mat_hellesgrau_normal)
me_mesh91.use_remesh_preserve_volume = False
me_mesh91.use_remesh_preserve_attributes = False
me_mesh91.use_mirror_vertex_groups = False
me_mesh91.update()
me_mesh92 = bpy.data.meshes.new('mesh92')
me_mesh92.from_pydata([(-2.005, -2.482, 1.459), (-2.005, -2.482, 1.459), (-2.005, -2.482, 1.459), (-2.005, -2.51, 1.399), (-2.005, -2.51, 1.399), (-2.005, -2.51, 1.399), (-2.005, -2.479, 1.421), (-2.005, -2.479, 1.421), (-2.005, -2.479, 1.421), (-2.005, -2.517, 1.475), (-2.005, -2.517, 1.475), (-2.005, -2.517, 1.475), (-2.092, -2.482, 1.459), (-2.092, -2.482, 1.459), (-2.092, -2.482, 1.459), (-2.092, -2.517, 1.475), (-2.092, -2.517, 1.475), (-2.092, -2.517, 1.475), (-2.092, -2.51, 1.399), (-2.092, -2.51, 1.399), (-2.092, -2.51, 1.399), (-2.092, -2.479, 1.421), (-2.092, -2.479, 1.421), (-2.092, -2.479, 1.421), (-2.092, -2.545, 1.415), (-2.092, -2.545, 1.415), (-2.092, -2.545, 1.415), (-2.005, -2.545, 1.415), (-2.005, -2.545, 1.415), (-2.005, -2.545, 1.415), (-2.005, -2.548, 1.453), (-2.005, -2.548, 1.453), (-2.005, -2.548, 1.453), (-2.092, -2.548, 1.453), (-2.092, -2.548, 1.453), (-2.092, -2.548, 1.453)], [], [(6, 0, 3), (3, 0, 9), (1, 12, 10), (15, 10, 12), (16, 13, 18), (21, 18, 13), (22, 14, 7), (2, 7, 14), (23, 8, 19), (4, 19, 8), (20, 5, 24), (27, 24, 5), (28, 3, 9), (30, 28, 9), (11, 17, 31), (33, 31, 17), (34, 16, 25), (25, 16, 18), (35, 26, 32), (29, 32, 26)])
_uv = me_mesh92.uv_layers.new(name='UVMap')
_uv.uv.foreach_set('vector', [-89.7, 112.9, -89.83, 114.4, -90.92, 112.1, -90.92, 112.1, -89.83, 114.4, -91.19, 115.1, -10.49, 129.8, -7.09, 129.8, -10.49, 131.3, -7.09, 131.3, -10.49, 131.3, -7.09, 129.8, 91.19, 115.1, 89.83, 114.4, 90.92, 112.1, 89.7, 112.9, 90.92, 112.1, 89.83, 114.4, -7.09, 120.3, -7.09, 121.8, -10.49, 120.3, -10.49, 121.8, -10.49, 120.3, -7.09, 121.8, -7.09, -8.696, -10.49, -8.696, -7.09, -10.2, -10.49, -10.2, -7.09, -10.2, -10.49, -8.696, 7.09, 129.8, 10.49, 129.8, 7.09, 131.3, 10.49, 131.3, 7.09, 131.3, 10.49, 129.8, -92.28, 112.7, -90.92, 112.1, -91.19, 115.1, -92.41, 114.2, -92.28, 112.7, -91.19, 115.1, 10.49, -8.696, 7.09, -8.696, 10.49, -10.2, 7.09, -10.2, 10.49, -10.2, 7.09, -8.696, 92.41, 114.2, 91.19, 115.1, 92.28, 112.7, 92.28, 112.7, 91.19, 115.1, 90.92, 112.1, 7.09, 121.8, 7.09, 120.3, 10.49, 121.8, 10.49, 120.3, 10.49, 121.8, 7.09, 120.3])
me_mesh92.materials.append(mat_dunklesgrau_normal)
me_mesh92.use_remesh_preserve_volume = False
me_mesh92.use_remesh_preserve_attributes = False
me_mesh92.use_mirror_vertex_groups = False
me_mesh92.update()
me_mesh93 = bpy.data.meshes.new('mesh93')
me_mesh93.from_pydata([(-2.064, -2.461, 1.473), (-2.064, -2.461, 1.473), (-2.064, -2.461, 1.473), (-2.064, -2.456, 1.41), (-2.064, -2.456, 1.41), (-2.064, -2.456, 1.41), (-2.064, -2.45, 1.443), (-2.064, -2.45, 1.443), (-2.064, -2.45, 1.443), (-2.064, -2.477, 1.385), (-2.064, -2.477, 1.385), (-2.064, -2.477, 1.385), (-2.064, -2.486, 1.495), (-2.064, -2.486, 1.495), (-2.064, -2.486, 1.495), (-2.14, -2.461, 1.473), (-2.14, -2.461, 1.473), (-2.14, -2.461, 1.473), (-2.14, -2.486, 1.495), (-2.14, -2.486, 1.495), (-2.14, -2.486, 1.495), (-2.14, -2.477, 1.385), (-2.14, -2.477, 1.385), (-2.14, -2.477, 1.385), (-2.14, -2.456, 1.41), (-2.14, -2.456, 1.41), (-2.14, -2.456, 1.41), (-2.14, -2.45, 1.443), (-2.14, -2.45, 1.443), (-2.14, -2.45, 1.443), (-2.14, -2.508, 1.374), (-2.14, -2.508, 1.374), (-2.14, -2.508, 1.374), (-2.064, -2.508, 1.374), (-2.064, -2.508, 1.374), (-2.064, -2.508, 1.374), (-2.064, -2.519, 1.5), (-2.064, -2.519, 1.5), (-2.064, -2.519, 1.5), (-2.14, -2.519, 1.5), (-2.14, -2.519, 1.5), (-2.14, -2.519, 1.5), (-2.14, -2.54, 1.379), (-2.14, -2.54, 1.379), (-2.14, -2.54, 1.379), (-2.064, -2.54, 1.379), (-2.064, -2.54, 1.379), (-2.064, -2.54, 1.379), (-2.064, -2.55, 1.489), (-2.064, -2.55, 1.489), (-2.064, -2.55, 1.489), (-2.14, -2.55, 1.489), (-2.14, -2.55, 1.489), (-2.14, -2.55, 1.489), (-2.14, -2.565, 1.401), (-2.14, -2.565, 1.401), (-2.14, -2.565, 1.401), (-2.064, -2.565, 1.401), (-2.064, -2.565, 1.401), (-2.064, -2.565, 1.401), (-2.064, -2.571, 1.464), (-2.064, -2.571, 1.464), (-2.064, -2.571, 1.464), (-2.14, -2.571, 1.464), (-2.14, -2.571, 1.464), (-2.14, -2.571, 1.464), (-2.14, -2.577, 1.431), (-2.14, -2.577, 1.431), (-2.14, -2.577, 1.431), (-2.064, -2.577, 1.431), (-2.064, -2.577, 1.431), (-2.064, -2.577, 1.431)], [], [(6, 0, 3), (3, 0, 9), (9, 0, 12), (1, 15, 13), (18, 13, 15), (19, 16, 21), (21, 16, 24), (27, 24, 16), (28, 17, 7), (2, 7, 17), (8, 4, 29), (25, 29, 4), (5, 10, 26), (22, 26, 10), (23, 11, 30), (33, 30, 11), (34, 9, 12), (36, 34, 12), (14, 20, 37), (39, 37, 20), (40, 19, 31), (31, 19, 21), (42, 40, 31), (32, 35, 43), (45, 43, 35), (46, 34, 36), (48, 46, 36), (38, 41, 49), (51, 49, 41), (52, 40, 42), (54, 52, 42), (44, 47, 55), (57, 55, 47), (58, 46, 48), (60, 58, 48), (61, 50, 63), (53, 63, 50), (64, 52, 54), (66, 64, 54), (67, 56, 69), (59, 69, 56), (70, 58, 60), (71, 62, 68), (65, 68, 62)])
_uv = me_mesh93.uv_layers.new(name='UVMap')
_uv.uv.foreach_set('vector', [-88.56, 113.8, -89.01, 115.0, -88.79, 112.5, -88.79, 112.5, -89.01, 115.0, -89.62, 111.5, -89.62, 111.5, -89.01, 115.0, -90.0, 115.8, -8.19, 142.1, -5.19, 142.1, -8.19, 143.4, -5.19, 143.4, -8.19, 143.4, -5.19, 142.1, 90.0, 115.8, 89.01, 115.0, 89.62, 111.5, 89.62, 111.5, 89.01, 115.0, 88.79, 112.5, 88.56, 113.8, 88.79, 112.5, 89.01, 115.0, -5.19, 137.2, -5.19, 138.5, -8.19, 137.2, -8.19, 138.5, -8.19, 137.2, -5.19, 138.5, -8.19, 96.68, -8.19, 95.39, -5.19, 96.68, -5.19, 95.39, -5.19, 96.68, -8.19, 95.39, -8.19, 29.12, -8.19, 27.83, -5.19, 29.12, -5.19, 27.83, -5.19, 29.12, -8.19, 27.83, -5.19, -46.07, -8.19, -46.07, -5.19, -47.37, -8.19, -47.37, -5.19, -47.37, -8.19, -46.07, -90.84, 111.1, -89.62, 111.5, -90.0, 115.8, -91.27, 116.1, -90.84, 111.1, -90.0, 115.8, -8.19, 108.7, -5.19, 108.7, -8.19, 110.0, -5.19, 110.0, -8.19, 110.0, -5.19, 108.7, 91.27, 116.1, 90.0, 115.8, 90.84, 111.1, 90.84, 111.1, 90.0, 115.8, 89.62, 111.5, 92.11, 111.3, 91.27, 116.1, 90.84, 111.1, 5.19, 108.7, 8.19, 108.7, 5.19, 110.0, 8.19, 110.0, 5.19, 110.0, 8.19, 108.7, -92.11, 111.3, -90.84, 111.1, -91.27, 116.1, -92.49, 115.6, -92.11, 111.3, -91.27, 116.1, 8.19, -46.07, 5.19, -46.07, 8.19, -47.37, 5.19, -47.37, 8.19, -47.37, 5.19, -46.07, 92.49, 115.6, 91.27, 116.1, 92.11, 111.3, 93.1, 112.1, 92.49, 115.6, 92.11, 111.3, 5.19, 142.1, 8.19, 142.1, 5.19, 143.4, 8.19, 143.4, 5.19, 143.4, 8.19, 142.1, -93.1, 112.1, -92.11, 111.3, -92.49, 115.6, -93.32, 114.6, -93.1, 112.1, -92.49, 115.6, 8.19, 27.83, 8.19, 29.12, 5.19, 27.83, 5.19, 29.12, 5.19, 27.83, 8.19, 29.12, 93.32, 114.6, 92.49, 115.6, 93.1, 112.1, 93.55, 113.4, 93.32, 114.6, 93.1, 112.1, 5.19, 138.5, 5.19, 137.2, 8.19, 138.5, 8.19, 137.2, 8.19, 138.5, 5.19, 137.2, -93.55, 113.4, -93.1, 112.1, -93.32, 114.6, 8.19, 95.39, 8.19, 96.68, 5.19, 95.39, 5.19, 96.68, 5.19, 95.39, 8.19, 96.68])
me_mesh93.materials.append(mat_hellesgrau_normal)
me_mesh93.use_remesh_preserve_volume = False
me_mesh93.use_remesh_preserve_attributes = False
me_mesh93.use_mirror_vertex_groups = False
me_mesh93.update()
me_mesh94 = bpy.data.meshes.new('mesh94')
me_mesh94.from_pydata([(-1.944, -2.503, 1.444), (-1.944, -2.503, 1.444), (-1.944, -2.503, 1.444), (-1.944, -2.512, 1.424), (-1.944, -2.512, 1.424), (-1.944, -2.512, 1.424), (-1.944, -2.502, 1.432), (-1.944, -2.502, 1.432), (-1.944, -2.502, 1.432), (-1.944, -2.514, 1.45), (-1.944, -2.514, 1.45), (-1.944, -2.514, 1.45), (-2.041, -2.503, 1.444), (-2.041, -2.503, 1.444), (-2.041, -2.503, 1.444), (-2.041, -2.514, 1.45), (-2.041, -2.514, 1.45), (-2.041, -2.514, 1.45), (-2.041, -2.512, 1.424), (-2.041, -2.512, 1.424), (-2.041, -2.512, 1.424), (-2.041, -2.502, 1.432), (-2.041, -2.502, 1.432), (-2.041, -2.502, 1.432), (-1.944, -2.524, 1.43), (-1.944, -2.524, 1.43), (-1.944, -2.524, 1.43), (-2.041, -2.524, 1.43), (-2.041, -2.524, 1.43), (-2.041, -2.524, 1.43), (-1.944, -2.525, 1.442), (-1.944, -2.525, 1.442), (-1.944, -2.525, 1.442), (-2.041, -2.525, 1.442), (-2.041, -2.525, 1.442), (-2.041, -2.525, 1.442)], [], [(6, 0, 3), (3, 0, 9), (1, 12, 10), (15, 10, 12), (16, 13, 18), (21, 18, 13), (22, 14, 7), (2, 7, 14), (23, 8, 19), (4, 19, 8), (5, 24, 20), (27, 20, 24), (25, 30, 28), (33, 28, 30), (31, 11, 34), (17, 34, 11), (35, 16, 29), (29, 16, 18), (32, 26, 9), (26, 3, 9)])
_uv = me_mesh94.uv_layers.new(name='UVMap')
_uv.uv.foreach_set('vector', [-90.6, 113.4, -90.65, 113.9, -91.01, 113.1, -91.01, 113.1, -90.65, 113.9, -91.1, 114.1, -12.89, 130.3, -9.09, 130.3, -12.89, 130.8, -9.09, 130.8, -12.89, 130.8, -9.09, 130.3, 91.1, 114.1, 90.65, 113.9, 91.01, 113.1, 90.6, 113.4, 91.01, 113.1, 90.65, 113.9, -9.09, 120.8, -9.09, 121.3, -12.89, 120.8, -12.89, 121.3, -12.89, 120.8, -9.09, 121.3, -9.09, -9.198, -12.89, -9.198, -9.09, -9.698, -12.89, -9.698, -9.09, -9.698, -12.89, -9.198, 12.89, 130.3, 12.89, 130.8, 9.09, 130.3, 9.09, 130.8, 9.09, 130.3, 12.89, 130.8, 12.89, 120.8, 12.89, 121.3, 9.09, 120.8, 9.09, 121.3, 9.09, 120.8, 12.89, 121.3, 12.89, -9.697, 12.89, -9.197, 9.09, -9.697, 9.09, -9.197, 9.09, -9.697, 12.89, -9.197, 91.51, 113.8, 91.1, 114.1, 91.46, 113.3, 91.46, 113.3, 91.1, 114.1, 91.01, 113.1, -91.51, 113.8, -91.46, 113.3, -91.1, 114.1, -91.46, 113.3, -91.01, 113.1, -91.1, 114.1])
me_mesh94.materials.append(mat_dunklesgrau_normal)
me_mesh94.use_remesh_preserve_volume = False
me_mesh94.use_remesh_preserve_attributes = False
me_mesh94.use_mirror_vertex_groups = False
me_mesh94.update()

# ---- objects
ob_camera = bpy.data.objects.new('Camera', cam_camera)
ob_rover_arm = bpy.data.objects.new('Rover Arm', None)
ob_mesh56 = bpy.data.objects.new('mesh56', me_mesh56)
ob_mesh57 = bpy.data.objects.new('mesh57', me_mesh57)
ob_mesh58 = bpy.data.objects.new('mesh58', me_mesh58)
ob_mesh59 = bpy.data.objects.new('mesh59', me_mesh59)
ob_mesh60 = bpy.data.objects.new('mesh60', me_mesh60)
ob_mesh61 = bpy.data.objects.new('mesh61', me_mesh61)
ob_mesh62 = bpy.data.objects.new('mesh62', me_mesh62)
ob_mesh63 = bpy.data.objects.new('mesh63', me_mesh63)
ob_mesh64 = bpy.data.objects.new('mesh64', me_mesh64)
ob_mesh65 = bpy.data.objects.new('mesh65', me_mesh65)
ob_mesh66 = bpy.data.objects.new('mesh66', me_mesh66)
ob_mesh67 = bpy.data.objects.new('mesh67', me_mesh67)
ob_mesh68 = bpy.data.objects.new('mesh68', me_mesh68)
ob_mesh69 = bpy.data.objects.new('mesh69', me_mesh69)
ob_mesh70 = bpy.data.objects.new('mesh70', me_mesh70)
ob_mesh71 = bpy.data.objects.new('mesh71', me_mesh71)
ob_mesh75 = bpy.data.objects.new('mesh75', me_mesh75)
ob_mesh76 = bpy.data.objects.new('mesh76', me_mesh76)
ob_mesh77 = bpy.data.objects.new('mesh77', me_mesh77)
ob_mesh84 = bpy.data.objects.new('mesh84', me_mesh84)
ob_mesh85 = bpy.data.objects.new('mesh85', me_mesh85)
ob_mesh86 = bpy.data.objects.new('mesh86', me_mesh86)
ob_mesh87 = bpy.data.objects.new('mesh87', me_mesh87)
ob_mesh88 = bpy.data.objects.new('mesh88', me_mesh88)
ob_mesh89 = bpy.data.objects.new('mesh89', me_mesh89)
ob_mesh90 = bpy.data.objects.new('mesh90', me_mesh90)
ob_mesh91 = bpy.data.objects.new('mesh91', me_mesh91)
ob_mesh92 = bpy.data.objects.new('mesh92', me_mesh92)
ob_mesh93 = bpy.data.objects.new('mesh93', me_mesh93)
ob_mesh94 = bpy.data.objects.new('mesh94', me_mesh94)

# ---- transforms, parenting, visibility, modifiers, constraints
ob_camera.location = (-1.333, -3.265, 1.984)
ob_camera.rotation_euler = (0.9898, 2.059e-06, -0.3136)
ob_camera.scale = (1.0, 1.0, 1.0)
ob_camera.lineart.crease_threshold = 0.0
ob_rover_arm.location = (0.0, 0.0, 0.0)
ob_rover_arm.empty_display_type = 'SPHERE'
ob_rover_arm.empty_image_offset = (0.0, 0.0)
ob_rover_arm.lineart.crease_threshold = 0.0
ob_mesh56.parent = ob_rover_arm
ob_mesh56.location = (2.03, 2.084, -0.8876)
ob_mesh56.lineart.crease_threshold = 0.0
ob_mesh57.parent = ob_rover_arm
ob_mesh57.location = (2.03, 2.084, -0.8876)
ob_mesh57.lineart.crease_threshold = 0.0
ob_mesh58.parent = ob_rover_arm
ob_mesh58.location = (2.03, 2.084, -0.8876)
ob_mesh58.lineart.crease_threshold = 0.0
ob_mesh59.parent = ob_rover_arm
ob_mesh59.location = (2.03, 2.084, -0.8876)
ob_mesh59.lineart.crease_threshold = 0.0
ob_mesh60.parent = ob_rover_arm
ob_mesh60.location = (2.03, 2.084, -0.8876)
ob_mesh60.lineart.crease_threshold = 0.0
ob_mesh61.parent = ob_rover_arm
ob_mesh61.location = (2.03, 2.084, -0.8876)
ob_mesh61.lineart.crease_threshold = 0.0
ob_mesh62.parent = ob_rover_arm
ob_mesh62.location = (2.03, 2.084, -0.8876)
ob_mesh62.lineart.crease_threshold = 0.0
ob_mesh63.parent = ob_rover_arm
ob_mesh63.location = (2.03, 2.084, -0.8876)
ob_mesh63.lineart.crease_threshold = 0.0
ob_mesh64.parent = ob_rover_arm
ob_mesh64.location = (2.03, 2.084, -0.8876)
ob_mesh64.lineart.crease_threshold = 0.0
ob_mesh65.parent = ob_rover_arm
ob_mesh65.location = (2.03, 2.084, -0.8876)
ob_mesh65.lineart.crease_threshold = 0.0
ob_mesh66.parent = ob_rover_arm
ob_mesh66.location = (2.03, 2.084, -0.8876)
ob_mesh66.lineart.crease_threshold = 0.0
ob_mesh67.parent = ob_rover_arm
ob_mesh67.location = (2.03, 2.084, -0.8876)
ob_mesh67.lineart.crease_threshold = 0.0
ob_mesh68.parent = ob_rover_arm
ob_mesh68.location = (2.03, 2.084, -0.8876)
ob_mesh68.lineart.crease_threshold = 0.0
ob_mesh69.parent = ob_rover_arm
ob_mesh69.location = (2.03, 2.084, -0.8876)
ob_mesh69.lineart.crease_threshold = 0.0
ob_mesh70.parent = ob_rover_arm
ob_mesh70.location = (2.03, 2.084, -0.8876)
ob_mesh70.lineart.crease_threshold = 0.0
ob_mesh71.parent = ob_rover_arm
ob_mesh71.location = (2.03, 2.084, -0.8876)
ob_mesh71.lineart.crease_threshold = 0.0
ob_mesh75.parent = ob_rover_arm
ob_mesh75.location = (2.03, 2.084, -0.8876)
ob_mesh75.lineart.crease_threshold = 0.0
ob_mesh76.parent = ob_rover_arm
ob_mesh76.location = (2.03, 2.084, -0.8876)
ob_mesh76.lineart.crease_threshold = 0.0
ob_mesh77.parent = ob_rover_arm
ob_mesh77.location = (2.03, 2.084, -0.8876)
ob_mesh77.lineart.crease_threshold = 0.0
ob_mesh84.parent = ob_rover_arm
ob_mesh84.location = (2.03, 2.084, -0.8876)
ob_mesh84.lineart.crease_threshold = 0.0
ob_mesh85.parent = ob_rover_arm
ob_mesh85.location = (2.03, 2.084, -0.8876)
ob_mesh85.lineart.crease_threshold = 0.0
ob_mesh86.parent = ob_rover_arm
ob_mesh86.location = (2.03, 2.084, -0.8876)
ob_mesh86.lineart.crease_threshold = 0.0
ob_mesh87.parent = ob_rover_arm
ob_mesh87.location = (2.03, 2.084, -0.8876)
ob_mesh87.lineart.crease_threshold = 0.0
ob_mesh88.parent = ob_rover_arm
ob_mesh88.location = (2.03, 2.084, -0.8876)
ob_mesh88.lineart.crease_threshold = 0.0
ob_mesh89.parent = ob_rover_arm
ob_mesh89.location = (2.03, 2.084, -0.8876)
ob_mesh89.lineart.crease_threshold = 0.0
ob_mesh90.parent = ob_rover_arm
ob_mesh90.location = (2.03, 2.084, -0.8876)
ob_mesh90.lineart.crease_threshold = 0.0
ob_mesh91.parent = ob_rover_arm
ob_mesh91.location = (2.03, 2.084, -0.8876)
ob_mesh91.lineart.crease_threshold = 0.0
ob_mesh92.parent = ob_rover_arm
ob_mesh92.location = (2.03, 2.084, -0.8876)
ob_mesh92.lineart.crease_threshold = 0.0
ob_mesh93.parent = ob_rover_arm
ob_mesh93.location = (2.03, 2.084, -0.8876)
ob_mesh93.lineart.crease_threshold = 0.0
ob_mesh94.parent = ob_rover_arm
ob_mesh94.location = (2.03, 2.084, -0.8876)
ob_mesh94.lineart.crease_threshold = 0.0

# ---- collection membership
col_collection_1.objects.link(ob_camera)
col_collection_1.objects.link(ob_rover_arm)
col_collection_1.objects.link(ob_mesh56)
col_collection_1.objects.link(ob_mesh57)
col_collection_1.objects.link(ob_mesh58)
col_collection_1.objects.link(ob_mesh59)
col_collection_1.objects.link(ob_mesh60)
col_collection_1.objects.link(ob_mesh61)
col_collection_1.objects.link(ob_mesh62)
col_collection_1.objects.link(ob_mesh63)
col_collection_1.objects.link(ob_mesh64)
col_collection_1.objects.link(ob_mesh65)
col_collection_1.objects.link(ob_mesh66)
col_collection_1.objects.link(ob_mesh67)
col_collection_1.objects.link(ob_mesh68)
col_collection_1.objects.link(ob_mesh69)
col_collection_1.objects.link(ob_mesh70)
col_collection_1.objects.link(ob_mesh71)
col_collection_1.objects.link(ob_mesh75)
col_collection_1.objects.link(ob_mesh76)
col_collection_1.objects.link(ob_mesh77)
col_collection_1.objects.link(ob_mesh84)
col_collection_1.objects.link(ob_mesh85)
col_collection_1.objects.link(ob_mesh86)
col_collection_1.objects.link(ob_mesh87)
col_collection_1.objects.link(ob_mesh88)
col_collection_1.objects.link(ob_mesh89)
col_collection_1.objects.link(ob_mesh90)
col_collection_1.objects.link(ob_mesh91)
col_collection_1.objects.link(ob_mesh92)
col_collection_1.objects.link(ob_mesh93)
col_collection_1.objects.link(ob_mesh94)

# ---- scene / render settings (as saved in the file)
scene.camera = ob_camera
scene.frame_start = 1; scene.frame_end = 250; scene.frame_set(1)
scene.render.engine = 'CYCLES'
scene.render.resolution_percentage = 50
scene.render.dither_intensity = 0.0
scene.cycles.use_denoising = False
scene.cycles.samples = 10
scene.cycles.sampling_pattern = 'TABULATED_SOBOL'
scene.cycles.light_sampling_threshold = 0.0
scene.cycles.use_adaptive_sampling = False
scene.cycles.use_light_tree = False
scene.cycles.blur_glossy = 0.0
scene.cycles.pixel_filter_type = 'GAUSSIAN'
scene.cycles.sample_clamp_indirect = 0.0
scene.view_settings.view_transform = 'Standard'
bpy.context.view_layer.update()

# ---- added for rendering (the .blend has no usable light): sun
light_auto_sun = bpy.data.lights.new('AutoSun', 'SUN')
light_auto_sun.energy = 3.0
light_auto_sun.angle = 0.0523599
ob_auto_sun = bpy.data.objects.new('AutoSun', light_auto_sun)
scene.collection.objects.link(ob_auto_sun)
ob_auto_sun.rotation_euler = (0.872665, 0.174533, 0.523599)
bpy.context.view_layer.update()
